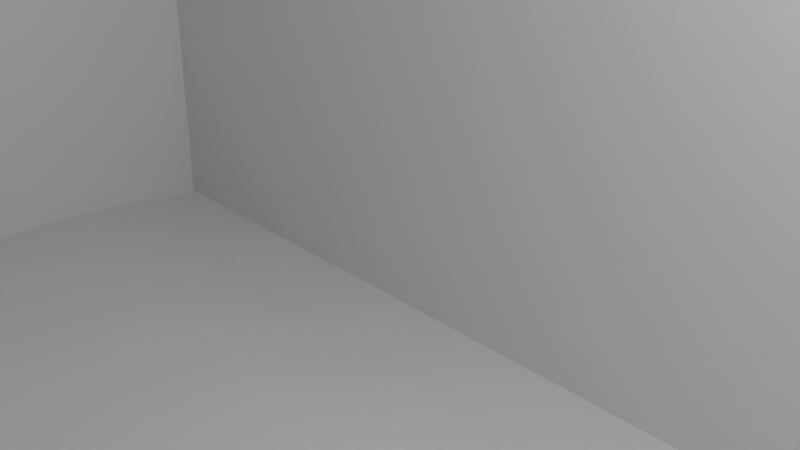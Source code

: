 # Source: Pagoda_Model_Blender.blend  (saved by Blender 4.0.36; exported with 4.5.12 LTS)
import bpy
from mathutils import Matrix  # noqa: F401  (used for matrix-valued properties, if any)

bpy.ops.wm.read_factory_settings(use_empty=True)
scene = bpy.context.scene
scene.name = 'Scene'

# ---- collections
col_collection = bpy.data.collections.new('Collection'); scene.collection.children.link(col_collection)

# ---- materials (node trees are filled in below, after node groups)
mat_material = bpy.data.materials.new('Material')
mat_material.alpha_threshold = 0.0
mat_material.use_transparent_shadow = False
mat_material.diffuse_color = (0.8, 0.8, 0.8, 0.4)
mat_material.roughness = 0.5
mat_material.line_color = (0.0, 0.0, 0.0, 1.0)

# ---- material node trees
mat_material.use_nodes = True; mat_material.node_tree.nodes.clear()
_N = mat_material.node_tree.nodes; _L = mat_material.node_tree.links
n0 = _N.new('ShaderNodeOutputMaterial'); n0.name = 'Material Output'; n0.location = (300, 300)
n1 = _N.new('ShaderNodeBsdfPrincipled'); n1.name = 'Principled BSDF'; n1.location = (10, 300)
n1.inputs[3].default_value = 1.45
_L.new(n1.outputs[0], n0.inputs[0])
n0.is_active_output = True

# ---- world
world_world = bpy.data.worlds.new('World'); scene.world = world_world
world_world.use_nodes = True; world_world.node_tree.nodes.clear()
_N = world_world.node_tree.nodes; _L = world_world.node_tree.links
n0 = _N.new('ShaderNodeOutputWorld'); n0.name = 'World Output'; n0.location = (300, 300)
n1 = _N.new('ShaderNodeBackground'); n1.name = 'Background'; n1.location = (10, 300)
n1.inputs[0].default_value = (0.05088, 0.05088, 0.05088, 1.0)
_L.new(n1.outputs[0], n0.inputs[0])
n0.is_active_output = True
world_world.color = (0.05088, 0.05088, 0.05088)
world_world.use_sun_shadow = False
world_world.sun_shadow_jitter_overblur = 0.0

# ---- cameras
cam_camera = bpy.data.cameras.new('Camera')
cam_camera.clip_end = 100.0
cam_camera.ortho_scale = 7.314

# ---- lights
light_light = bpy.data.lights.new('Light', 'POINT')
light_light.transmission_factor = 0.0
light_light.use_soft_falloff = False
light_light.energy = 1000.0
light_light.shadow_soft_size = 0.1
light_light.shadow_maximum_resolution = 0.006
light_light.use_absolute_resolution = True

# ---- meshes
me_cube = bpy.data.meshes.new('Cube')
me_cube.from_pydata([(2.509, 3.637, -1.523), (2.509, 3.637, -1.987), (2.509, -1.0, -1.523), (2.509, -1.0, -1.987), (-1.511, 3.637, -1.523), (-1.511, 3.637, -1.987), (-1.511, -1.0, -1.523), (-1.511, -1.0, -1.987)], [], [(0, 4, 6, 2), (3, 2, 6, 7), (7, 6, 4, 5), (5, 1, 3, 7), (1, 0, 2, 3), (5, 4, 0, 1)])
_uv = me_cube.uv_layers.new(name='UVMap')
_uv.uv.foreach_set('vector', [0.625, 0.5, 0.875, 0.5, 0.875, 0.75, 0.625, 0.75, 0.375, 0.75, 0.625, 0.75, 0.625, 1.0, 0.375, 1.0, 0.375, 0.0, 0.625, 0.0, 0.625, 0.25, 0.375, 0.25, 0.125, 0.5, 0.375, 0.5, 0.375, 0.75, 0.125, 0.75, 0.375, 0.5, 0.625, 0.5, 0.625, 0.75, 0.375, 0.75, 0.375, 0.25, 0.625, 0.25, 0.625, 0.5, 0.375, 0.5])
me_cube.materials.append(mat_material)
me_cube.use_mirror_vertex_groups = False
me_cube.update()
me_cube_001 = bpy.data.meshes.new('Cube.001')
me_cube_001.from_pydata([(10.62, -8.563, -1.529), (10.62, -8.563, -1.311), (10.62, -0.8281, -1.529), (10.62, -0.8281, -1.311), (4.24, -8.563, -1.529), (4.24, -8.563, -1.311), (4.24, -0.8281, -1.529), (4.24, -0.8281, -1.311)], [], [(0, 2, 3, 1), (2, 6, 7, 3), (6, 4, 5, 7), (4, 0, 1, 5), (2, 0, 4, 6), (7, 5, 1, 3)])
_uv = me_cube_001.uv_layers.new(name='UVMap')
_uv.uv.foreach_set('vector', [0.375, 0.0, 0.375, 0.25, 0.625, 0.25, 0.625, 0.0, 0.375, 0.25, 0.375, 0.5, 0.625, 0.5, 0.625, 0.25, 0.375, 0.5, 0.375, 0.75, 0.625, 0.75, 0.625, 0.5, 0.375, 0.75, 0.375, 1.0, 0.625, 1.0, 0.625, 0.75, 0.125, 0.5, 0.125, 0.75, 0.375, 0.75, 0.375, 0.5, 0.625, 0.5, 0.625, 0.75, 0.875, 0.75, 0.875, 0.5])
me_cube_001.materials.append(mat_material)
me_cube_001.use_mirror_vertex_groups = False
me_cube_001.update()
me_cube_004 = bpy.data.meshes.new('Cube.004')
me_cube_004.from_pydata([(-4.343, -10.77, -7.087), (-4.093, -10.77, 18.13), (-4.343, 10.77, -7.087), (-4.093, 10.77, 18.13), (4.343, -10.77, -7.087), (4.343, 10.77, -7.087)], [], [(0, 1, 3, 2), (2, 3, 5), (5, 3, 1, 4), (4, 1, 0), (2, 5, 4, 0)])
_uv = me_cube_004.uv_layers.new(name='UVMap')
_uv.uv.foreach_set('vector', [0.375, 0.0, 0.625, 0.0, 0.625, 0.25, 0.375, 0.25, 0.375, 0.25, 0.625, 0.5, 0.375, 0.5, 0.375, 0.5, 0.625, 0.5, 0.625, 0.75, 0.375, 0.75, 0.375, 0.75, 0.625, 1.0, 0.375, 1.0, 0.125, 0.5, 0.375, 0.5, 0.375, 0.75, 0.125, 0.75])
me_cube_004.update()
me_grid = bpy.data.meshes.new('Grid')
me_grid.from_pydata([(-1.0, -1.0, 0.0), (-0.8, -1.0, 0.0), (-0.6, -1.0, 0.0), (-0.4, -1.0, 0.0), (-0.2, -1.0, 0.0), (0.0, -1.0, 0.0), (0.2, -1.0, 0.0), (0.4, -1.0, 0.0), (0.6, -1.0, 0.0), (0.8, -1.0, 0.0), (1.0, -1.0, 0.0), (-1.0, -0.8, 0.0), (-0.8, -0.8, 0.0), (-0.6, -0.8, 0.0), (-0.4, -0.8, 0.0), (-0.2, -0.8, 0.0), (0.0, -0.8, 0.0), (0.2, -0.8, 0.0), (0.4, -0.8, 0.0), (0.6, -0.8, 0.0), (0.8, -0.8, 0.0), (1.0, -0.8, 0.0), (-1.0, -0.6, 0.0), (-0.8, -0.6, 0.0), (-0.6, -0.6, 0.0), (-0.4, -0.6, 0.0), (-0.2, -0.6, 0.0), (0.0, -0.6, 0.0), (0.2, -0.6, 0.0), (0.4, -0.6, 0.0), (0.6, -0.6, 0.0), (0.8, -0.6, 0.0), (1.0, -0.6, 0.0), (-1.0, -0.4, 0.0), (-0.8, -0.4, 0.0), (-0.6, -0.4, 0.0), (-0.4, -0.4, 0.0), (-0.2, -0.4, 0.0), (0.0, -0.4, 0.0), (0.2, -0.4, 0.0), (0.4, -0.4, 0.0), (0.6, -0.4, 0.0), (0.8, -0.4, 0.0), (1.0, -0.4, 0.0), (-1.0, -0.2, 0.0), (-0.8, -0.2, 0.0), (-0.6, -0.2, 0.0), (-0.4, -0.2, 0.0), (-0.2, -0.2, 0.0), (0.0, -0.2, 0.0), (0.2, -0.2, 0.0), (0.4, -0.2, 0.0), (0.6, -0.2, 0.0), (0.8, -0.2, 0.0), (1.0, -0.2, 0.0), (-1.0, 0.0, 0.0), (-0.8, 0.0, 0.0), (-0.6, 0.0, 0.0), (-0.4, 0.0, 0.0), (-0.2, 0.0, 0.0), (0.0, 0.0, 0.0), (0.2, 0.0, 0.0), (0.4, 0.0, 0.0), (0.6, 0.0, 0.0), (0.8, 0.0, 0.0), (1.0, 0.0, 0.0), (-1.0, 0.2, 0.0), (-0.8, 0.2, 0.0), (-0.6, 0.2, 0.0), (-0.4, 0.2, 0.0), (-0.2, 0.2, 0.0), (0.0, 0.2, 0.0), (0.2, 0.2, 0.0), (0.4, 0.2, 0.0), (0.6, 0.2, 0.0), (0.8, 0.2, 0.0), (1.0, 0.2, 0.0), (-1.0, 0.4, 0.0), (-0.8, 0.4, 0.0), (-0.6, 0.4, 0.0), (-0.4, 0.4, 0.0), (-0.2, 0.4, 0.0), (0.0, 0.4, 0.0), (0.2, 0.4, 0.0), (0.4, 0.4, 0.0), (0.6, 0.4, 0.0), (0.8, 0.4, 0.0), (1.0, 0.4, 0.0), (-1.0, 0.6, 0.0), (-0.8, 0.6, 0.0), (-0.6, 0.6, 0.0), (-0.4, 0.6, 0.0), (-0.2, 0.6, 0.0), (0.0, 0.6, 0.0), (0.2, 0.6, 0.0), (0.4, 0.6, 0.0), (0.6, 0.6, 0.0), (0.8, 0.6, 0.0), (1.0, 0.6, 0.0), (-1.0, 0.8, 0.0), (-0.8, 0.8, 0.0), (-0.6, 0.8, 0.0), (-0.4, 0.8, 0.0), (-0.2, 0.8, 0.0), (0.0, 0.8, 0.0), (0.2, 0.8, 0.0), (0.4, 0.8, 0.0), (0.6, 0.8, 0.0), (0.8, 0.8, 0.0), (1.0, 0.8, 0.0), (-1.0, 1.0, 0.0), (-0.8, 1.0, 0.0), (-0.6, 1.0, 0.0), (-0.4, 1.0, 0.0), (-0.2, 1.0, 0.0), (0.0, 1.0, 0.0), (0.2, 1.0, 0.0), (0.4, 1.0, 0.0), (0.6, 1.0, 0.0), (0.8, 1.0, 0.0), (1.0, 1.0, 0.0)], [], [(0, 1, 12, 11), (1, 2, 13, 12), (2, 3, 14, 13), (3, 4, 15, 14), (4, 5, 16, 15), (5, 6, 17, 16), (6, 7, 18, 17), (7, 8, 19, 18), (8, 9, 20, 19), (9, 10, 21, 20), (11, 12, 23, 22), (12, 13, 24, 23), (13, 14, 25, 24), (14, 15, 26, 25), (15, 16, 27, 26), (16, 17, 28, 27), (17, 18, 29, 28), (18, 19, 30, 29), (19, 20, 31, 30), (20, 21, 32, 31), (22, 23, 34, 33), (23, 24, 35, 34), (24, 25, 36, 35), (25, 26, 37, 36), (26, 27, 38, 37), (27, 28, 39, 38), (28, 29, 40, 39), (29, 30, 41, 40), (30, 31, 42, 41), (31, 32, 43, 42), (33, 34, 45, 44), (34, 35, 46, 45), (35, 36, 47, 46), (36, 37, 48, 47), (37, 38, 49, 48), (38, 39, 50, 49), (39, 40, 51, 50), (40, 41, 52, 51), (41, 42, 53, 52), (42, 43, 54, 53), (44, 45, 56, 55), (45, 46, 57, 56), (46, 47, 58, 57), (47, 48, 59, 58), (48, 49, 60, 59), (49, 50, 61, 60), (50, 51, 62, 61), (51, 52, 63, 62), (52, 53, 64, 63), (53, 54, 65, 64), (55, 56, 67, 66), (56, 57, 68, 67), (57, 58, 69, 68), (58, 59, 70, 69), (59, 60, 71, 70), (60, 61, 72, 71), (61, 62, 73, 72), (62, 63, 74, 73), (63, 64, 75, 74), (64, 65, 76, 75), (66, 67, 78, 77), (67, 68, 79, 78), (68, 69, 80, 79), (69, 70, 81, 80), (70, 71, 82, 81), (71, 72, 83, 82), (72, 73, 84, 83), (73, 74, 85, 84), (74, 75, 86, 85), (75, 76, 87, 86), (77, 78, 89, 88), (78, 79, 90, 89), (79, 80, 91, 90), (80, 81, 92, 91), (81, 82, 93, 92), (82, 83, 94, 93), (83, 84, 95, 94), (84, 85, 96, 95), (85, 86, 97, 96), (86, 87, 98, 97), (88, 89, 100, 99), (89, 90, 101, 100), (90, 91, 102, 101), (91, 92, 103, 102), (92, 93, 104, 103), (93, 94, 105, 104), (94, 95, 106, 105), (95, 96, 107, 106), (96, 97, 108, 107), (97, 98, 109, 108), (99, 100, 111, 110), (100, 101, 112, 111), (101, 102, 113, 112), (102, 103, 114, 113), (103, 104, 115, 114), (104, 105, 116, 115), (105, 106, 117, 116), (106, 107, 118, 117), (107, 108, 119, 118), (108, 109, 120, 119)])
_uv = me_grid.uv_layers.new(name='UVMap')
_uv.uv.foreach_set('vector', [0.0, 0.0, 0.1, 0.0, 0.1, 0.1, 0.0, 0.1, 0.1, 0.0, 0.2, 0.0, 0.2, 0.1, 0.1, 0.1, 0.2, 0.0, 0.3, 0.0, 0.3, 0.1, 0.2, 0.1, 0.3, 0.0, 0.4, 0.0, 0.4, 0.1, 0.3, 0.1, 0.4, 0.0, 0.5, 0.0, 0.5, 0.1, 0.4, 0.1, 0.5, 0.0, 0.6, 0.0, 0.6, 0.1, 0.5, 0.1, 0.6, 0.0, 0.7, 0.0, 0.7, 0.1, 0.6, 0.1, 0.7, 0.0, 0.8, 0.0, 0.8, 0.1, 0.7, 0.1, 0.8, 0.0, 0.9, 0.0, 0.9, 0.1, 0.8, 0.1, 0.9, 0.0, 1.0, 0.0, 1.0, 0.1, 0.9, 0.1, 0.0, 0.1, 0.1, 0.1, 0.1, 0.2, 0.0, 0.2, 0.1, 0.1, 0.2, 0.1, 0.2, 0.2, 0.1, 0.2, 0.2, 0.1, 0.3, 0.1, 0.3, 0.2, 0.2, 0.2, 0.3, 0.1, 0.4, 0.1, 0.4, 0.2, 0.3, 0.2, 0.4, 0.1, 0.5, 0.1, 0.5, 0.2, 0.4, 0.2, 0.5, 0.1, 0.6, 0.1, 0.6, 0.2, 0.5, 0.2, 0.6, 0.1, 0.7, 0.1, 0.7, 0.2, 0.6, 0.2, 0.7, 0.1, 0.8, 0.1, 0.8, 0.2, 0.7, 0.2, 0.8, 0.1, 0.9, 0.1, 0.9, 0.2, 0.8, 0.2, 0.9, 0.1, 1.0, 0.1, 1.0, 0.2, 0.9, 0.2, 0.0, 0.2, 0.1, 0.2, 0.1, 0.3, 0.0, 0.3, 0.1, 0.2, 0.2, 0.2, 0.2, 0.3, 0.1, 0.3, 0.2, 0.2, 0.3, 0.2, 0.3, 0.3, 0.2, 0.3, 0.3, 0.2, 0.4, 0.2, 0.4, 0.3, 0.3, 0.3, 0.4, 0.2, 0.5, 0.2, 0.5, 0.3, 0.4, 0.3, 0.5, 0.2, 0.6, 0.2, 0.6, 0.3, 0.5, 0.3, 0.6, 0.2, 0.7, 0.2, 0.7, 0.3, 0.6, 0.3, 0.7, 0.2, 0.8, 0.2, 0.8, 0.3, 0.7, 0.3, 0.8, 0.2, 0.9, 0.2, 0.9, 0.3, 0.8, 0.3, 0.9, 0.2, 1.0, 0.2, 1.0, 0.3, 0.9, 0.3, 0.0, 0.3, 0.1, 0.3, 0.1, 0.4, 0.0, 0.4, 0.1, 0.3, 0.2, 0.3, 0.2, 0.4, 0.1, 0.4, 0.2, 0.3, 0.3, 0.3, 0.3, 0.4, 0.2, 0.4, 0.3, 0.3, 0.4, 0.3, 0.4, 0.4, 0.3, 0.4, 0.4, 0.3, 0.5, 0.3, 0.5, 0.4, 0.4, 0.4, 0.5, 0.3, 0.6, 0.3, 0.6, 0.4, 0.5, 0.4, 0.6, 0.3, 0.7, 0.3, 0.7, 0.4, 0.6, 0.4, 0.7, 0.3, 0.8, 0.3, 0.8, 0.4, 0.7, 0.4, 0.8, 0.3, 0.9, 0.3, 0.9, 0.4, 0.8, 0.4, 0.9, 0.3, 1.0, 0.3, 1.0, 0.4, 0.9, 0.4, 0.0, 0.4, 0.1, 0.4, 0.1, 0.5, 0.0, 0.5, 0.1, 0.4, 0.2, 0.4, 0.2, 0.5, 0.1, 0.5, 0.2, 0.4, 0.3, 0.4, 0.3, 0.5, 0.2, 0.5, 0.3, 0.4, 0.4, 0.4, 0.4, 0.5, 0.3, 0.5, 0.4, 0.4, 0.5, 0.4, 0.5, 0.5, 0.4, 0.5, 0.5, 0.4, 0.6, 0.4, 0.6, 0.5, 0.5, 0.5, 0.6, 0.4, 0.7, 0.4, 0.7, 0.5, 0.6, 0.5, 0.7, 0.4, 0.8, 0.4, 0.8, 0.5, 0.7, 0.5, 0.8, 0.4, 0.9, 0.4, 0.9, 0.5, 0.8, 0.5, 0.9, 0.4, 1.0, 0.4, 1.0, 0.5, 0.9, 0.5, 0.0, 0.5, 0.1, 0.5, 0.1, 0.6, 0.0, 0.6, 0.1, 0.5, 0.2, 0.5, 0.2, 0.6, 0.1, 0.6, 0.2, 0.5, 0.3, 0.5, 0.3, 0.6, 0.2, 0.6, 0.3, 0.5, 0.4, 0.5, 0.4, 0.6, 0.3, 0.6, 0.4, 0.5, 0.5, 0.5, 0.5, 0.6, 0.4, 0.6, 0.5, 0.5, 0.6, 0.5, 0.6, 0.6, 0.5, 0.6, 0.6, 0.5, 0.7, 0.5, 0.7, 0.6, 0.6, 0.6, 0.7, 0.5, 0.8, 0.5, 0.8, 0.6, 0.7, 0.6, 0.8, 0.5, 0.9, 0.5, 0.9, 0.6, 0.8, 0.6, 0.9, 0.5, 1.0, 0.5, 1.0, 0.6, 0.9, 0.6, 0.0, 0.6, 0.1, 0.6, 0.1, 0.7, 0.0, 0.7, 0.1, 0.6, 0.2, 0.6, 0.2, 0.7, 0.1, 0.7, 0.2, 0.6, 0.3, 0.6, 0.3, 0.7, 0.2, 0.7, 0.3, 0.6, 0.4, 0.6, 0.4, 0.7, 0.3, 0.7, 0.4, 0.6, 0.5, 0.6, 0.5, 0.7, 0.4, 0.7, 0.5, 0.6, 0.6, 0.6, 0.6, 0.7, 0.5, 0.7, 0.6, 0.6, 0.7, 0.6, 0.7, 0.7, 0.6, 0.7, 0.7, 0.6, 0.8, 0.6, 0.8, 0.7, 0.7, 0.7, 0.8, 0.6, 0.9, 0.6, 0.9, 0.7, 0.8, 0.7, 0.9, 0.6, 1.0, 0.6, 1.0, 0.7, 0.9, 0.7, 0.0, 0.7, 0.1, 0.7, 0.1, 0.8, 0.0, 0.8, 0.1, 0.7, 0.2, 0.7, 0.2, 0.8, 0.1, 0.8, 0.2, 0.7, 0.3, 0.7, 0.3, 0.8, 0.2, 0.8, 0.3, 0.7, 0.4, 0.7, 0.4, 0.8, 0.3, 0.8, 0.4, 0.7, 0.5, 0.7, 0.5, 0.8, 0.4, 0.8, 0.5, 0.7, 0.6, 0.7, 0.6, 0.8, 0.5, 0.8, 0.6, 0.7, 0.7, 0.7, 0.7, 0.8, 0.6, 0.8, 0.7, 0.7, 0.8, 0.7, 0.8, 0.8, 0.7, 0.8, 0.8, 0.7, 0.9, 0.7, 0.9, 0.8, 0.8, 0.8, 0.9, 0.7, 1.0, 0.7, 1.0, 0.8, 0.9, 0.8, 0.0, 0.8, 0.1, 0.8, 0.1, 0.9, 0.0, 0.9, 0.1, 0.8, 0.2, 0.8, 0.2, 0.9, 0.1, 0.9, 0.2, 0.8, 0.3, 0.8, 0.3, 0.9, 0.2, 0.9, 0.3, 0.8, 0.4, 0.8, 0.4, 0.9, 0.3, 0.9, 0.4, 0.8, 0.5, 0.8, 0.5, 0.9, 0.4, 0.9, 0.5, 0.8, 0.6, 0.8, 0.6, 0.9, 0.5, 0.9, 0.6, 0.8, 0.7, 0.8, 0.7, 0.9, 0.6, 0.9, 0.7, 0.8, 0.8, 0.8, 0.8, 0.9, 0.7, 0.9, 0.8, 0.8, 0.9, 0.8, 0.9, 0.9, 0.8, 0.9, 0.9, 0.8, 1.0, 0.8, 1.0, 0.9, 0.9, 0.9, 0.0, 0.9, 0.1, 0.9, 0.1, 1.0, 0.0, 1.0, 0.1, 0.9, 0.2, 0.9, 0.2, 1.0, 0.1, 1.0, 0.2, 0.9, 0.3, 0.9, 0.3, 1.0, 0.2, 1.0, 0.3, 0.9, 0.4, 0.9, 0.4, 1.0, 0.3, 1.0, 0.4, 0.9, 0.5, 0.9, 0.5, 1.0, 0.4, 1.0, 0.5, 0.9, 0.6, 0.9, 0.6, 1.0, 0.5, 1.0, 0.6, 0.9, 0.7, 0.9, 0.7, 1.0, 0.6, 1.0, 0.7, 0.9, 0.8, 0.9, 0.8, 1.0, 0.7, 1.0, 0.8, 0.9, 0.9, 0.9, 0.9, 1.0, 0.8, 1.0, 0.9, 0.9, 1.0, 0.9, 1.0, 1.0, 0.9, 1.0])
me_grid.update()
me_cube_006 = bpy.data.meshes.new('Cube.006')
me_cube_006.from_pydata([(20.84, 15.92, -19.31), (9.63, 9.757, -8.426), (20.47, -3.452, 25.83), (9.447, 0.3619, 13.47), (-20.54, 4.278, -24.65), (-10.1, 4.205, -10.97), (-20.92, -15.07, 20.5), (-10.29, -5.19, 10.92), (20.83, 15.96, -19.29), (20.46, -3.417, 25.85), (-20.55, 4.313, -24.64), (20.83, 15.96, -19.29), (20.46, -3.417, 25.85), (-20.55, 4.313, -24.64), (20.36, 17.35, -18.7), (19.99, -2.019, 26.44), (-21.39, -13.66, 21.1), (-21.02, 5.711, -24.04), (0.225, -11.07, 22.39), (0.611, 8.272, -22.76), (0.599, 8.307, -22.75), (0.599, 8.307, -22.75), (-0.2462, -9.673, 22.99), (0.1289, 9.705, -22.15), (-0.42, -2.414, 12.19), (-0.2372, 6.981, -9.699), (10.3, -8.074, 23.76), (10.67, 11.32, -21.37), (10.67, 11.32, -21.37), (10.2, 12.71, -20.77), (4.696, 8.369, -9.063), (10.3, -8.056, 23.77), (10.69, 11.28, -21.39), (9.829, -6.664, 24.36), (4.513, -1.026, 12.83), (-9.957, -13.76, 21.15), (-9.571, 5.582, -24.0), (-10.43, -12.36, 21.75), (-5.353, -3.802, 11.56), (-9.583, 5.617, -23.99), (-9.583, 5.617, -23.99), (-10.05, 7.015, -23.39), (-5.171, 5.593, -10.34), (15.35, -6.587, 24.44), (15.71, 12.82, -20.68), (15.71, 12.82, -20.68), (15.24, 14.22, -20.09), (7.163, 9.063, -8.744), (15.33, -6.551, 24.46), (15.72, 12.79, -20.7), (15.33, -6.551, 24.46), (14.87, -5.159, 25.05), (6.98, -0.3321, 13.15), (-15.05, -15.11, 20.53), (-14.66, 4.237, -24.62), (-15.52, -13.71, 21.13), (-7.82, -4.496, 11.24), (-14.67, 4.272, -24.61), (-14.67, 4.272, -24.61), (-15.14, 5.67, -24.01), (-7.637, 4.899, -10.65), (21.49, 3.759, 2.206), (21.24, 4.512, 2.527), (-20.13, -7.166, -2.83), (-20.15, -7.13, -2.815), (-20.15, -7.13, -2.815), (20.77, 5.909, 3.123), (-20.62, -5.733, -2.219), (9.538, 5.06, 2.521), (-10.2, -0.4923, -0.02635), (-0.3286, 2.284, 1.247), (0.6636, -2.131, -0.4959), (10.74, 0.878, 0.8796), (4.605, 3.672, 1.884), (-5.262, 0.8957, 0.6105), (-9.519, -4.821, -1.735), (15.78, 2.382, 1.567), (7.071, 4.366, 2.203), (-7.729, 0.2017, 0.2921), (-14.61, -6.166, -2.355), (21.14, -0.3312, 13.81), (-20.23, -12.01, 8.455), (20.67, 1.066, 14.41), (9.492, 2.711, 7.994), (21.39, -1.084, 13.49), (-20.24, -11.97, 8.47), (-20.24, -11.97, 8.47), (-20.71, -10.58, 9.066), (-10.24, -2.841, 5.447), (-0.3743, -0.06518, 6.721), (0.5693, -6.974, 10.79), (10.64, -3.965, 12.17), (4.559, 1.323, 7.357), (-5.308, -1.453, 6.084), (-9.613, -9.664, 9.55), (15.68, -2.461, 12.85), (7.026, 2.017, 7.676), (-7.774, -2.147, 5.765), (-14.7, -11.01, 8.93), (21.58, 8.602, -9.08), (-20.05, -2.287, -14.1), (-20.05, -2.287, -14.1), (-20.52, -0.8896, -13.5), (-10.15, 1.857, -5.5), (-0.2829, 4.632, -4.226), (0.7578, 2.712, -11.78), (10.83, 5.721, -10.41), (4.651, 6.02, -3.589), (-5.216, 3.244, -4.863), (-9.424, 0.0219, -13.02), (15.87, 7.226, -9.718), (7.117, 6.714, -3.271), (-7.683, 2.551, -5.181), (-14.52, -1.323, -13.64), (21.33, 9.355, -8.759), (-20.04, -2.323, -14.12), (20.86, 10.75, -8.163), (9.584, 7.408, -2.952), (21.33, 11.9, -14.35), (-20.3, 1.013, -19.37), (-20.3, 1.013, -19.37), (-20.77, 2.411, -18.77), (-10.13, 3.031, -8.236), (-0.26, 5.807, -6.963), (0.8049, 5.133, -17.42), (10.88, 8.143, -16.05), (4.673, 7.195, -6.326), (-5.193, 4.419, -7.6), (-9.377, 2.443, -18.66), (15.92, 9.647, -15.36), (7.14, 7.889, -6.007), (-7.66, 3.725, -7.918), (-14.47, 1.098, -19.28), (21.08, 12.66, -14.03), (-20.29, 0.9774, -19.38), (20.61, 14.05, -13.43), (9.607, 8.583, -5.689), (20.8, -1.874, 19.83), (-20.57, -13.55, 14.47), (20.33, -0.4763, 20.43), (9.47, 1.536, 10.73), (21.05, -2.626, 19.51), (-20.58, -13.52, 14.49), (-20.58, -13.52, 14.49), (-21.05, -12.12, 15.08), (-10.26, -4.016, 8.184), (-0.3971, -1.24, 9.457), (0.5222, -9.396, 16.43), (10.6, -6.387, 17.81), (4.536, 0.1484, 10.09), (-5.331, -2.628, 8.82), (-9.66, -12.09, 15.19), (15.63, -4.882, 18.5), (7.003, 0.8423, 10.41), (-7.797, -3.322, 8.502), (-14.75, -13.43, 14.57), (17.91, -5.02, 25.14), (18.27, 14.39, -19.99), (18.27, 14.39, -19.99), (17.8, 15.79, -19.39), (8.396, 9.41, -8.585), (17.9, -4.984, 25.15), (18.28, 14.35, -20.0), (17.9, -4.984, 25.15), (17.43, -3.592, 25.75), (8.213, 0.01492, 13.31), (18.63, 3.071, 1.887), (8.305, 4.713, 2.362), (8.259, 2.364, 7.835), (18.54, -1.772, 13.17), (18.73, 7.914, -9.399), (8.351, 7.061, -3.112), (18.63, 10.77, -14.85), (8.373, 8.236, -5.848), (18.34, -3.754, 19.0), (8.236, 1.189, 10.57), (-17.98, -15.09, 20.52), (-17.6, 4.257, -24.64), (-18.46, -13.69, 21.11), (-9.053, -4.843, 11.08), (-17.61, 4.293, -24.62), (-17.61, 4.293, -24.62), (-18.08, 5.69, -24.03), (-8.871, 4.552, -10.81), (-8.962, -0.1453, 0.1329), (-17.25, -7.024, -2.745), (-17.35, -11.87, 8.54), (-9.008, -2.494, 5.606), (-8.916, 2.204, -5.34), (-17.16, -2.181, -14.03), (-8.893, 3.378, -8.077), (-17.26, 0.6795, -19.49), (-9.031, -3.669, 8.343), (-17.54, -13.85, 14.37)], [], [(141, 137, 9, 2), (134, 119, 10, 4), (162, 157, 8, 0), (191, 134, 4, 177), (173, 136, 1, 160), (66, 62, 114, 116), (120, 13, 10, 119), (158, 11, 8, 157), (178, 16, 6, 176), (121, 17, 13, 120), (159, 14, 11, 158), (140, 3, 15, 139), (179, 7, 16, 178), (122, 5, 17, 121), (160, 1, 14, 159), (42, 25, 23, 41), (34, 24, 22, 33), (41, 23, 21, 40), (33, 22, 18, 26), (40, 21, 20, 39), (127, 123, 25, 42), (125, 124, 19, 32), (36, 39, 20, 19), (26, 31, 18), (43, 48, 31, 26), (129, 125, 32, 49), (50, 26, 31, 48), (51, 33, 26, 50), (52, 34, 33, 51), (25, 30, 29, 23), (23, 29, 28, 21), (21, 28, 27, 20), (123, 126, 30, 25), (19, 20, 27, 32), (54, 57, 39, 36), (131, 127, 42, 60), (58, 40, 39, 57), (59, 41, 40, 58), (60, 42, 41, 59), (24, 38, 37, 22), (22, 37, 35, 18), (124, 128, 36, 19), (165, 52, 51, 164), (164, 51, 50, 163), (163, 50, 48, 161), (172, 129, 49, 162), (156, 161, 48, 43), (30, 47, 46, 29), (29, 46, 45, 28), (28, 45, 44, 27), (126, 130, 47, 30), (32, 27, 44, 49), (183, 60, 59, 182), (182, 59, 58, 181), (181, 58, 57, 180), (190, 131, 60, 183), (177, 180, 57, 54), (38, 56, 55, 37), (37, 55, 53, 35), (128, 132, 54, 36), (94, 98, 79, 75), (187, 97, 78, 184), (92, 96, 77, 73), (169, 95, 76, 166), (90, 94, 75, 71), (97, 93, 74, 78), (89, 92, 73, 70), (95, 91, 72, 76), (91, 90, 71, 72), (93, 89, 70, 74), (88, 69, 67, 87), (117, 68, 66, 116), (87, 67, 65, 86), (82, 80, 62, 66), (86, 65, 64, 85), (168, 83, 68, 167), (186, 81, 63, 185), (81, 85, 64, 63), (99, 114, 62, 61), (138, 142, 85, 81), (193, 138, 81, 186), (175, 140, 83, 168), (143, 86, 85, 142), (144, 87, 86, 143), (145, 88, 87, 144), (150, 146, 89, 93), (148, 147, 90, 91), (152, 148, 91, 95), (146, 149, 92, 89), (154, 150, 93, 97), (147, 151, 94, 90), (174, 152, 95, 169), (149, 153, 96, 92), (192, 154, 97, 187), (151, 155, 98, 94), (68, 83, 82, 66), (135, 116, 114, 133), (61, 62, 80, 84), (118, 133, 114, 99), (135, 133, 8, 11, 14), (136, 117, 116, 135), (75, 79, 113, 109), (184, 78, 112, 188), (73, 77, 111, 107), (166, 76, 110, 170), (71, 75, 109, 105), (78, 74, 108, 112), (70, 73, 107, 104), (76, 72, 106, 110), (72, 71, 105, 106), (74, 70, 104, 108), (69, 103, 102, 67), (67, 102, 101, 65), (65, 101, 100, 64), (167, 68, 117, 171), (185, 63, 115, 189), (63, 64, 100, 115), (1, 136, 135, 14), (139, 137, 80, 82), (0, 8, 133, 118), (109, 113, 132, 128), (188, 112, 131, 190), (107, 111, 130, 126), (170, 110, 129, 172), (105, 109, 128, 124), (112, 108, 127, 131), (104, 107, 126, 123), (110, 106, 125, 129), (106, 105, 124, 125), (108, 104, 123, 127), (103, 122, 121, 102), (102, 121, 120, 101), (101, 120, 119, 100), (171, 117, 136, 173), (189, 115, 134, 191), (115, 100, 119, 134), (35, 53, 155, 151), (179, 56, 154, 192), (34, 52, 153, 149), (156, 43, 152, 174), (18, 35, 151, 147), (56, 38, 150, 154), (24, 34, 149, 146), (43, 26, 148, 152), (26, 18, 147, 148), (38, 24, 146, 150), (7, 145, 144, 16), (16, 144, 143, 6), (6, 143, 142), (165, 3, 140, 175), (176, 6, 138, 193), (6, 142, 138), (83, 140, 139, 82), (84, 80, 137, 141), (52, 165, 175, 153), (2, 156, 174, 141), (111, 171, 173, 130), (99, 170, 172, 118), (77, 167, 171, 111), (61, 166, 170, 99), (141, 174, 169, 84), (153, 175, 168, 96), (96, 168, 167, 77), (84, 169, 166, 61), (2, 9, 161, 156), (118, 172, 162, 0), (12, 163, 161, 9), (15, 164, 163, 12), (3, 165, 164, 15), (47, 160, 159, 46), (46, 159, 158, 45), (45, 158, 157, 44), (130, 173, 160, 47), (49, 44, 157, 162), (53, 176, 193, 155), (7, 179, 192, 145), (113, 189, 191, 132), (103, 188, 190, 122), (79, 185, 189, 113), (69, 184, 188, 103), (145, 192, 187, 88), (155, 193, 186, 98), (98, 186, 185, 79), (88, 187, 184, 69), (4, 10, 180, 177), (122, 190, 183, 5), (13, 181, 180, 10), (17, 182, 181, 13), (5, 183, 182, 17), (56, 179, 178, 55), (55, 178, 176, 53), (132, 191, 177, 54), (139, 15, 12, 9, 137)])
_k = {(0, 118): 1.0, (0, 8): 1.0, (2, 9): 1.0, (2, 156): 1.0, (6, 138): 1.0, (4, 10): 1.0, (4, 177): 1.0, (8, 11): 1.0, (9, 12): 1.0, (10, 13): 1.0, (15, 139): 1.0, (16, 178): 1.0, (17, 121): 1.0, (14, 159): 1.0, (11, 14): 1.0, (12, 15): 1.0, (13, 17): 1.0, (19, 32): 1.0, (22, 33): 1.0, (23, 41): 1.0, (18, 26): 1.0, (23, 29): 1.0, (32, 49): 1.0, (33, 51): 1.0, (19, 36): 1.0, (22, 37): 1.0, (18, 35): 1.0, (41, 59): 1.0, (26, 43): 1.0, (29, 46): 1.0, (49, 162): 1.0, (51, 164): 1.0, (36, 54): 1.0, (37, 55): 1.0, (59, 182): 1.0, (61, 84): 1.0, (63, 115): 1.0, (66, 116): 1.0, (67, 87): 1.0, (63, 81): 1.0, (66, 82): 1.0, (84, 141): 1.0, (87, 144): 1.0, (61, 99): 1.0, (67, 102): 1.0, (115, 134): 1.0, (116, 135): 1.0, (99, 118): 1.0, (102, 121): 1.0, (4, 134): 1.0, (14, 135): 1.0, (81, 138): 1.0, (82, 139): 1.0, (2, 141): 1.0, (16, 144): 1.0, (43, 156): 1.0, (46, 159): 1.0, (0, 162): 1.0, (15, 164): 1.0, (54, 177): 1.0, (55, 178): 1.0, (17, 182): 1.0, (6, 16): 1.0}
me_cube_006.attributes.new('crease_edge', 'FLOAT', 'EDGE').data.foreach_set('value', [_k.get((min(e.vertices), max(e.vertices)), 0.0) for e in me_cube_006.edges])
_uv = me_cube_006.uv_layers.new(name='UVMap')
_uv.uv.foreach_set('vector', [0.375, 0.2188, 0.625, 0.2187, 0.625, 0.25, 0.375, 0.25, 0.375, 0.7188, 0.625, 0.7188, 0.625, 0.75, 0.375, 0.75, 0.375, 0.9844, 0.625, 0.9844, 0.625, 1.0, 0.375, 1.0, 0.3594, 0.7188, 0.375, 0.7188, 0.375, 0.75, 0.3594, 0.75, 0.7948, 0.671, 0.8012, 0.671, 0.8012, 0.6863, 0.7948, 0.6863, 0.875, 0.625, 0.625, 0.125, 0.625, 0.0625, 0.875, 0.6875, 0.625, 0.7188, 0.625, 0.75, 0.625, 0.75, 0.625, 0.7188, 0.625, 0.9844, 0.625, 1.0, 0.625, 1.0, 0.625, 0.9844, 0.6406, 0.5, 0.625, 0.5, 0.625, 0.5, 0.6406, 0.5, 0.625, 0.7188, 0.625, 0.75, 0.625, 0.75, 0.625, 0.7188, 0.8594, 0.75, 0.875, 0.75, 0.875, 0.75, 0.8594, 0.75, 0.8012, 0.579, 0.8012, 0.5637, 0.875, 0.5, 0.875, 0.5312, 0.7052, 0.5637, 0.6988, 0.5637, 0.625, 0.5, 0.6406, 0.5, 0.6988, 0.671, 0.6988, 0.6863, 0.625, 0.75, 0.625, 0.7188, 0.7948, 0.6863, 0.8012, 0.6863, 0.875, 0.75, 0.8594, 0.75, 0.7244, 0.6863, 0.75, 0.6863, 0.75, 0.75, 0.6875, 0.75, 0.7756, 0.5637, 0.75, 0.5637, 0.75, 0.5, 0.8125, 0.5, 0.6875, 0.75, 0.75, 0.75, 0.75, 0.75, 0.6875, 0.75, 0.8125, 0.5, 0.75, 0.5, 0.75, 0.5, 0.8125, 0.5, 0.625, 0.8125, 0.625, 0.875, 0.625, 0.875, 0.625, 0.8125, 0.7244, 0.671, 0.75, 0.671, 0.75, 0.6863, 0.7244, 0.6863, 0.1875, 0.7188, 0.25, 0.7187, 0.25, 0.75, 0.1875, 0.75, 0.375, 0.8125, 0.625, 0.8125, 0.625, 0.875, 0.375, 0.875, 0.375, 0.3125, 0.625, 0.3125, 0.375, 0.375, 0.375, 0.2812, 0.625, 0.2812, 0.625, 0.3125, 0.375, 0.3125, 0.1562, 0.7187, 0.1875, 0.7188, 0.1875, 0.75, 0.1562, 0.75, 0.625, 0.2812, 0.625, 0.3125, 0.625, 0.3125, 0.625, 0.2812, 0.8437, 0.5, 0.8125, 0.5, 0.8125, 0.5, 0.8438, 0.5, 0.7884, 0.5637, 0.7756, 0.5637, 0.8125, 0.5, 0.8437, 0.5, 0.75, 0.6863, 0.7756, 0.6863, 0.8125, 0.75, 0.75, 0.75, 0.75, 0.75, 0.8125, 0.75, 0.8125, 0.75, 0.75, 0.75, 0.625, 0.875, 0.625, 0.9375, 0.625, 0.9375, 0.625, 0.875, 0.75, 0.671, 0.7756, 0.671, 0.7756, 0.6863, 0.75, 0.6863, 0.375, 0.875, 0.625, 0.875, 0.625, 0.9375, 0.375, 0.9375, 0.375, 0.7812, 0.625, 0.7812, 0.625, 0.8125, 0.375, 0.8125, 0.7116, 0.671, 0.7244, 0.671, 0.7244, 0.6863, 0.7116, 0.6863, 0.625, 0.7812, 0.625, 0.8125, 0.625, 0.8125, 0.625, 0.7812, 0.6562, 0.75, 0.6875, 0.75, 0.6875, 0.75, 0.6562, 0.75, 0.7116, 0.6863, 0.7244, 0.6863, 0.6875, 0.75, 0.6562, 0.75, 0.75, 0.5637, 0.7244, 0.5637, 0.6875, 0.5, 0.75, 0.5, 0.75, 0.5, 0.6875, 0.5, 0.6875, 0.5, 0.75, 0.5, 0.25, 0.7187, 0.3125, 0.7188, 0.3125, 0.75, 0.25, 0.75, 0.7948, 0.5637, 0.7884, 0.5637, 0.8437, 0.5, 0.8594, 0.5, 0.8594, 0.5, 0.8437, 0.5, 0.8437, 0.5, 0.8594, 0.5, 0.625, 0.2656, 0.625, 0.2812, 0.625, 0.2812, 0.625, 0.2656, 0.1406, 0.7187, 0.1562, 0.7187, 0.1562, 0.75, 0.1406, 0.75, 0.375, 0.2656, 0.625, 0.2656, 0.625, 0.2812, 0.375, 0.2812, 0.7756, 0.6863, 0.7884, 0.6863, 0.8438, 0.75, 0.8125, 0.75, 0.8125, 0.75, 0.8438, 0.75, 0.8438, 0.75, 0.8125, 0.75, 0.625, 0.9375, 0.625, 0.9688, 0.625, 0.9688, 0.625, 0.9375, 0.7756, 0.671, 0.7884, 0.671, 0.7884, 0.6863, 0.7756, 0.6863, 0.375, 0.9375, 0.625, 0.9375, 0.625, 0.9688, 0.375, 0.9688, 0.7052, 0.6863, 0.7116, 0.6863, 0.6562, 0.75, 0.6406, 0.75, 0.6406, 0.75, 0.6562, 0.75, 0.6562, 0.75, 0.6406, 0.75, 0.625, 0.7656, 0.625, 0.7812, 0.625, 0.7812, 0.625, 0.7656, 0.7052, 0.671, 0.7116, 0.671, 0.7116, 0.6863, 0.7052, 0.6863, 0.375, 0.7656, 0.625, 0.7656, 0.625, 0.7812, 0.375, 0.7812, 0.7244, 0.5637, 0.7116, 0.5637, 0.6562, 0.5, 0.6875, 0.5, 0.6875, 0.5, 0.6562, 0.5, 0.6562, 0.5, 0.6875, 0.5, 0.3125, 0.7188, 0.3437, 0.7187, 0.3438, 0.75, 0.3125, 0.75, 0.3125, 0.5625, 0.3438, 0.5625, 0.3438, 0.625, 0.3125, 0.625, 0.7052, 0.5944, 0.7116, 0.5944, 0.7116, 0.625, 0.7052, 0.625, 0.7756, 0.5944, 0.7884, 0.5944, 0.7884, 0.625, 0.7756, 0.625, 0.1406, 0.5625, 0.1562, 0.5625, 0.1562, 0.625, 0.1406, 0.625, 0.25, 0.5625, 0.3125, 0.5625, 0.3125, 0.625, 0.25, 0.625, 0.7116, 0.5944, 0.7244, 0.5944, 0.7244, 0.625, 0.7116, 0.625, 0.75, 0.5944, 0.7756, 0.5944, 0.7756, 0.625, 0.75, 0.625, 0.1562, 0.5625, 0.1875, 0.5625, 0.1875, 0.625, 0.1562, 0.625, 0.1875, 0.5625, 0.25, 0.5625, 0.25, 0.625, 0.1875, 0.625, 0.7244, 0.5944, 0.75, 0.5944, 0.75, 0.625, 0.7244, 0.625, 0.6988, 0.5944, 0.6988, 0.625, 0.625, 0.625, 0.625, 0.5625, 0.8012, 0.6556, 0.8012, 0.625, 0.875, 0.625, 0.875, 0.6875, 0.625, 0.5625, 0.625, 0.625, 0.625, 0.625, 0.625, 0.5625, 0.875, 0.5625, 0.625, 0.1875, 0.625, 0.125, 0.875, 0.625, 0.625, 0.5625, 0.625, 0.625, 0.625, 0.625, 0.625, 0.5625, 0.7948, 0.5944, 0.8012, 0.5944, 0.8012, 0.625, 0.7948, 0.625, 0.3594, 0.5625, 0.375, 0.5625, 0.375, 0.625, 0.3594, 0.625, 0.375, 0.5625, 0.625, 0.5625, 0.625, 0.625, 0.375, 0.625, 0.375, 0.0625, 0.625, 0.0625, 0.625, 0.125, 0.375, 0.125, 0.375, 0.5312, 0.625, 0.5312, 0.625, 0.5625, 0.375, 0.5625, 0.3594, 0.5312, 0.375, 0.5312, 0.375, 0.5625, 0.3594, 0.5625, 0.7948, 0.579, 0.8012, 0.579, 0.8012, 0.5944, 0.7948, 0.5944, 0.625, 0.5312, 0.625, 0.5625, 0.625, 0.5625, 0.625, 0.5312, 0.625, 0.5312, 0.625, 0.5625, 0.625, 0.5625, 0.625, 0.5312, 0.6988, 0.579, 0.6988, 0.5944, 0.625, 0.5625, 0.625, 0.5312, 0.7244, 0.579, 0.75, 0.579, 0.75, 0.5944, 0.7244, 0.5944, 0.1875, 0.5312, 0.25, 0.5312, 0.25, 0.5625, 0.1875, 0.5625, 0.1562, 0.5312, 0.1875, 0.5312, 0.1875, 0.5625, 0.1562, 0.5625, 0.75, 0.579, 0.7756, 0.579, 0.7756, 0.5944, 0.75, 0.5944, 0.7116, 0.579, 0.7244, 0.579, 0.7244, 0.5944, 0.7116, 0.5944, 0.25, 0.5312, 0.3125, 0.5312, 0.3125, 0.5625, 0.25, 0.5625, 0.1406, 0.5312, 0.1562, 0.5312, 0.1562, 0.5625, 0.1406, 0.5625, 0.7756, 0.579, 0.7884, 0.579, 0.7884, 0.5944, 0.7756, 0.5944, 0.7052, 0.579, 0.7116, 0.579, 0.7116, 0.5944, 0.7052, 0.5944, 0.3125, 0.5312, 0.3437, 0.5312, 0.3438, 0.5625, 0.3125, 0.5625, 0.8012, 0.625, 0.8012, 0.5944, 0.875, 0.5625, 0.875, 0.625, 0.875, 0.7188, 0.875, 0.6875, 0.625, 0.0625, 0.625, 0.03125, 0.375, 0.125, 0.625, 0.125, 0.625, 0.1875, 0.375, 0.1875, 0.375, 0.03125, 0.625, 0.03125, 0.625, 0.0625, 0.375, 0.0625, 0.875, 0.7188, 0.625, 0.03125, 0.625, 0.0, 0.875, 0.75, 0.875, 0.75, 0.8012, 0.671, 0.8012, 0.6556, 0.875, 0.6875, 0.875, 0.7188, 0.3125, 0.625, 0.3438, 0.625, 0.3438, 0.6875, 0.3125, 0.6875, 0.7052, 0.625, 0.7116, 0.625, 0.7116, 0.6556, 0.7052, 0.6556, 0.7756, 0.625, 0.7884, 0.625, 0.7884, 0.6556, 0.7756, 0.6556, 0.1406, 0.625, 0.1562, 0.625, 0.1562, 0.6875, 0.1406, 0.6875, 0.25, 0.625, 0.3125, 0.625, 0.3125, 0.6875, 0.25, 0.6875, 0.7116, 0.625, 0.7244, 0.625, 0.7244, 0.6556, 0.7116, 0.6556, 0.75, 0.625, 0.7756, 0.625, 0.7756, 0.6556, 0.75, 0.6556, 0.1562, 0.625, 0.1875, 0.625, 0.1875, 0.6875, 0.1562, 0.6875, 0.1875, 0.625, 0.25, 0.625, 0.25, 0.6875, 0.1875, 0.6875, 0.7244, 0.625, 0.75, 0.625, 0.75, 0.6556, 0.7244, 0.6556, 0.6988, 0.625, 0.6988, 0.6556, 0.625, 0.6875, 0.625, 0.625, 0.625, 0.625, 0.625, 0.6875, 0.625, 0.6875, 0.625, 0.625, 0.625, 0.625, 0.625, 0.6875, 0.625, 0.6875, 0.625, 0.625, 0.7948, 0.625, 0.8012, 0.625, 0.8012, 0.6556, 0.7948, 0.6556, 0.3594, 0.625, 0.375, 0.625, 0.375, 0.6875, 0.3594, 0.6875, 0.375, 0.625, 0.625, 0.625, 0.625, 0.6875, 0.375, 0.6875, 0.8012, 0.6863, 0.8012, 0.671, 0.875, 0.7188, 0.875, 0.75, 0.875, 0.5312, 0.625, 0.2187, 0.625, 0.1875, 0.875, 0.5625, 0.375, 0.0, 0.625, 0.0, 0.625, 0.03125, 0.375, 0.03125, 0.3125, 0.6875, 0.3438, 0.6875, 0.3437, 0.7187, 0.3125, 0.7188, 0.7052, 0.6556, 0.7116, 0.6556, 0.7116, 0.671, 0.7052, 0.671, 0.7756, 0.6556, 0.7884, 0.6556, 0.7884, 0.671, 0.7756, 0.671, 0.1406, 0.6875, 0.1562, 0.6875, 0.1562, 0.7187, 0.1406, 0.7187, 0.25, 0.6875, 0.3125, 0.6875, 0.3125, 0.7188, 0.25, 0.7187, 0.7116, 0.6556, 0.7244, 0.6556, 0.7244, 0.671, 0.7116, 0.671, 0.75, 0.6556, 0.7756, 0.6556, 0.7756, 0.671, 0.75, 0.671, 0.1562, 0.6875, 0.1875, 0.6875, 0.1875, 0.7188, 0.1562, 0.7187, 0.1875, 0.6875, 0.25, 0.6875, 0.25, 0.7187, 0.1875, 0.7188, 0.7244, 0.6556, 0.75, 0.6556, 0.75, 0.671, 0.7244, 0.671, 0.6988, 0.6556, 0.6988, 0.671, 0.625, 0.7188, 0.625, 0.6875, 0.625, 0.6875, 0.625, 0.7188, 0.625, 0.7188, 0.625, 0.6875, 0.625, 0.6875, 0.625, 0.7188, 0.625, 0.7188, 0.625, 0.6875, 0.7948, 0.6556, 0.8012, 0.6556, 0.8012, 0.671, 0.7948, 0.671, 0.3594, 0.6875, 0.375, 0.6875, 0.375, 0.7188, 0.3594, 0.7188, 0.375, 0.6875, 0.625, 0.6875, 0.625, 0.7188, 0.375, 0.7188, 0.3125, 0.5, 0.3438, 0.5, 0.3437, 0.5312, 0.3125, 0.5312, 0.7052, 0.5637, 0.7116, 0.5637, 0.7116, 0.579, 0.7052, 0.579, 0.7756, 0.5637, 0.7884, 0.5637, 0.7884, 0.579, 0.7756, 0.579, 0.1406, 0.5, 0.1562, 0.5, 0.1562, 0.5312, 0.1406, 0.5312, 0.25, 0.5, 0.3125, 0.5, 0.3125, 0.5312, 0.25, 0.5312, 0.7116, 0.5637, 0.7244, 0.5637, 0.7244, 0.579, 0.7116, 0.579, 0.75, 0.5637, 0.7756, 0.5637, 0.7756, 0.579, 0.75, 0.579, 0.1562, 0.5, 0.1875, 0.5, 0.1875, 0.5312, 0.1562, 0.5312, 0.1875, 0.5, 0.25, 0.5, 0.25, 0.5312, 0.1875, 0.5312, 0.7244, 0.5637, 0.75, 0.5637, 0.75, 0.579, 0.7244, 0.579, 0.6988, 0.5637, 0.6988, 0.579, 0.625, 0.5312, 0.625, 0.5, 0.625, 0.5, 0.625, 0.5312, 0.625, 0.5312, 0.625, 0.5, 0.625, 0.5, 0.625, 0.5312, 0.625, 0.5312, 0.7948, 0.5637, 0.8012, 0.5637, 0.8012, 0.579, 0.7948, 0.579, 0.3594, 0.5, 0.375, 0.5, 0.375, 0.5312, 0.3594, 0.5312, 0.625, 0.5, 0.625, 0.5312, 0.375, 0.5312, 0.8012, 0.5944, 0.8012, 0.579, 0.875, 0.5312, 0.875, 0.5625, 0.375, 0.1875, 0.625, 0.1875, 0.625, 0.2187, 0.375, 0.2188, 0.7884, 0.5637, 0.7948, 0.5637, 0.7948, 0.579, 0.7884, 0.579, 0.125, 0.5, 0.1406, 0.5, 0.1406, 0.5312, 0.125, 0.5312, 0.7884, 0.6556, 0.7948, 0.6556, 0.7948, 0.671, 0.7884, 0.671, 0.125, 0.6875, 0.1406, 0.6875, 0.1406, 0.7187, 0.125, 0.7188, 0.7884, 0.625, 0.7948, 0.625, 0.7948, 0.6556, 0.7884, 0.6556, 0.125, 0.625, 0.1406, 0.625, 0.1406, 0.6875, 0.125, 0.6875, 0.125, 0.5312, 0.1406, 0.5312, 0.1406, 0.5625, 0.125, 0.5625, 0.7884, 0.579, 0.7948, 0.579, 0.7948, 0.5944, 0.7884, 0.5944, 0.7884, 0.5944, 0.7948, 0.5944, 0.7948, 0.625, 0.7884, 0.625, 0.125, 0.5625, 0.1406, 0.5625, 0.1406, 0.625, 0.125, 0.625, 0.375, 0.25, 0.625, 0.25, 0.625, 0.2656, 0.375, 0.2656, 0.125, 0.7188, 0.1406, 0.7187, 0.1406, 0.75, 0.125, 0.75, 0.625, 0.25, 0.625, 0.2656, 0.625, 0.2656, 0.625, 0.25, 0.875, 0.5, 0.8594, 0.5, 0.8594, 0.5, 0.875, 0.5, 0.8012, 0.5637, 0.7948, 0.5637, 0.8594, 0.5, 0.875, 0.5, 0.7884, 0.6863, 0.7948, 0.6863, 0.8594, 0.75, 0.8438, 0.75, 0.8438, 0.75, 0.8594, 0.75, 0.8594, 0.75, 0.8438, 0.75, 0.625, 0.9688, 0.625, 0.9844, 0.625, 0.9844, 0.625, 0.9688, 0.7884, 0.671, 0.7948, 0.671, 0.7948, 0.6863, 0.7884, 0.6863, 0.375, 0.9688, 0.625, 0.9688, 0.625, 0.9844, 0.375, 0.9844, 0.3438, 0.5, 0.3594, 0.5, 0.3594, 0.5312, 0.3437, 0.5312, 0.6988, 0.5637, 0.7052, 0.5637, 0.7052, 0.579, 0.6988, 0.579, 0.3438, 0.6875, 0.3594, 0.6875, 0.3594, 0.7188, 0.3437, 0.7187, 0.6988, 0.6556, 0.7052, 0.6556, 0.7052, 0.671, 0.6988, 0.671, 0.3438, 0.625, 0.3594, 0.625, 0.3594, 0.6875, 0.3438, 0.6875, 0.6988, 0.625, 0.7052, 0.625, 0.7052, 0.6556, 0.6988, 0.6556, 0.6988, 0.579, 0.7052, 0.579, 0.7052, 0.5944, 0.6988, 0.5944, 0.3437, 0.5312, 0.3594, 0.5312, 0.3594, 0.5625, 0.3438, 0.5625, 0.3438, 0.5625, 0.3594, 0.5625, 0.3594, 0.625, 0.3438, 0.625, 0.6988, 0.5944, 0.7052, 0.5944, 0.7052, 0.625, 0.6988, 0.625, 0.375, 0.75, 0.625, 0.75, 0.625, 0.7656, 0.375, 0.7656, 0.6988, 0.671, 0.7052, 0.671, 0.7052, 0.6863, 0.6988, 0.6863, 0.625, 0.75, 0.625, 0.7656, 0.625, 0.7656, 0.625, 0.75, 0.625, 0.75, 0.6406, 0.75, 0.6406, 0.75, 0.625, 0.75, 0.6988, 0.6863, 0.7052, 0.6863, 0.6406, 0.75, 0.625, 0.75, 0.7116, 0.5637, 0.7052, 0.5637, 0.6406, 0.5, 0.6562, 0.5, 0.6562, 0.5, 0.6406, 0.5, 0.6406, 0.5, 0.6562, 0.5, 0.3437, 0.7187, 0.3594, 0.7188, 0.3594, 0.75, 0.3438, 0.75, 0.875, 0.5312, 0.875, 0.5, 0.625, 0.25, 0.625, 0.25, 0.625, 0.2187])
me_cube_006.update()
me_cube_002 = bpy.data.meshes.new('Cube.002')
me_cube_002.from_pydata([(2.509, 3.637, -1.523), (2.509, 3.637, -1.987), (2.509, -1.0, -1.523), (2.509, -1.0, -1.987), (-1.511, 3.637, -1.523), (-1.511, 3.637, -1.987), (-1.511, -1.0, -1.523), (-1.511, -1.0, -1.987)], [], [(0, 4, 6, 2), (3, 2, 6, 7), (7, 6, 4, 5), (5, 1, 3, 7), (1, 0, 2, 3), (5, 4, 0, 1)])
_uv = me_cube_002.uv_layers.new(name='UVMap')
_uv.uv.foreach_set('vector', [0.625, 0.5, 0.875, 0.5, 0.875, 0.75, 0.625, 0.75, 0.375, 0.75, 0.625, 0.75, 0.625, 1.0, 0.375, 1.0, 0.375, 0.0, 0.625, 0.0, 0.625, 0.25, 0.375, 0.25, 0.125, 0.5, 0.375, 0.5, 0.375, 0.75, 0.125, 0.75, 0.375, 0.5, 0.625, 0.5, 0.625, 0.75, 0.375, 0.75, 0.375, 0.25, 0.625, 0.25, 0.625, 0.5, 0.375, 0.5])
me_cube_002.materials.append(mat_material)
me_cube_002.use_mirror_vertex_groups = False
me_cube_002.update()
me_cube_003 = bpy.data.meshes.new('Cube.003')
me_cube_003.from_pydata([(20.84, 15.92, -19.31), (9.63, 9.757, -8.426), (20.47, -3.452, 25.83), (9.447, 0.3619, 13.47), (-20.54, 4.278, -24.65), (-10.1, 4.205, -10.97), (-20.91, -15.09, 20.49), (-10.29, -5.19, 10.92), (20.83, 15.96, -19.29), (20.46, -3.417, 25.85), (-20.92, -15.06, 20.51), (-20.55, 4.313, -24.64), (20.83, 15.96, -19.29), (20.46, -3.417, 25.85), (-20.92, -15.06, 20.51), (-20.55, 4.313, -24.64), (20.36, 17.35, -18.7), (19.99, -2.019, 26.44), (-21.39, -13.66, 21.1), (-21.02, 5.711, -24.04), (0.234, -11.1, 22.38), (0.222, -11.06, 22.4), (0.611, 8.272, -22.76), (0.599, 8.307, -22.75), (0.222, -11.06, 22.4), (0.599, 8.307, -22.75), (0.222, -11.06, 22.4), (0.1289, 9.705, -22.15), (-0.42, -2.414, 12.19), (-0.2372, 6.981, -9.699), (10.31, -8.091, 23.76), (10.67, 11.32, -21.37), (10.67, 11.32, -21.37), (10.2, 12.71, -20.77), (4.696, 8.369, -9.063), (10.3, -8.056, 23.77), (10.69, 11.28, -21.39), (10.3, -8.056, 23.77), (10.3, -8.056, 23.77), (4.513, -1.026, 12.83), (-9.96, -13.75, 21.16), (-9.571, 5.582, -24.0), (-9.96, -13.75, 21.16), (-9.96, -13.75, 21.16), (-5.353, -3.802, 11.56), (-9.948, -13.79, 21.14), (-9.583, 5.617, -23.99), (-9.583, 5.617, -23.99), (-10.05, 7.015, -23.39), (-5.171, 5.593, -10.34), (15.35, -6.587, 24.44), (15.71, 12.82, -20.68), (15.71, 12.82, -20.68), (15.24, 14.22, -20.09), (7.163, 9.063, -8.744), (15.33, -6.551, 24.46), (15.72, 12.79, -20.7), (15.33, -6.551, 24.46), (15.33, -6.551, 24.46), (6.98, -0.3321, 13.15), (-15.05, -15.1, 20.54), (-14.66, 4.237, -24.62), (-15.05, -15.1, 20.54), (-15.05, -15.1, 20.54), (-7.82, -4.496, 11.24), (-15.04, -15.14, 20.52), (-14.67, 4.272, -24.61), (-14.67, 4.272, -24.61), (-15.14, 5.67, -24.01), (-7.637, 4.899, -10.65), (21.49, 3.759, 2.206), (21.24, 4.512, 2.527), (-20.13, -7.166, -2.83), (-20.15, -7.13, -2.815), (21.24, 4.512, 2.527), (-20.15, -7.13, -2.815), (20.77, 5.909, 3.123), (-20.62, -5.733, -2.219), (9.538, 5.06, 2.521), (-10.2, -0.4923, -0.02635), (-0.3286, 2.284, 1.247), (0.6636, -2.131, -0.4959), (10.74, 0.878, 0.8796), (4.605, 3.672, 1.884), (-5.262, 0.8957, 0.6105), (-9.519, -4.821, -1.735), (15.78, 2.382, 1.567), (7.071, 4.366, 2.203), (-7.729, 0.2017, 0.2921), (-14.61, -6.166, -2.355), (21.14, -0.3312, 13.81), (-20.23, -12.01, 8.455), (21.14, -0.3312, 13.81), (20.67, 1.066, 14.41), (9.492, 2.711, 7.994), (21.39, -1.084, 13.49), (-20.24, -11.97, 8.47), (-20.24, -11.97, 8.47), (-20.71, -10.58, 9.066), (-10.24, -2.841, 5.447), (-0.3743, -0.06518, 6.721), (0.5693, -6.974, 10.79), (10.64, -3.965, 12.17), (4.559, 1.323, 7.357), (-5.308, -1.453, 6.084), (-9.613, -9.664, 9.55), (15.68, -2.461, 12.85), (7.026, 2.017, 7.676), (-7.774, -2.147, 5.765), (-14.7, -11.01, 8.93), (21.58, 8.602, -9.08), (-20.05, -2.287, -14.1), (-20.05, -2.287, -14.1), (-20.52, -0.8896, -13.5), (-10.15, 1.857, -5.5), (-0.2829, 4.632, -4.226), (0.7578, 2.712, -11.78), (10.83, 5.721, -10.41), (4.651, 6.02, -3.589), (-5.216, 3.244, -4.863), (-9.424, 0.0219, -13.02), (15.87, 7.226, -9.718), (7.117, 6.714, -3.271), (-7.683, 2.551, -5.181), (-14.52, -1.323, -13.64), (21.33, 9.355, -8.759), (-20.04, -2.323, -14.12), (21.33, 9.355, -8.759), (20.86, 10.75, -8.163), (9.584, 7.408, -2.952), (21.33, 11.9, -14.35), (-20.3, 1.013, -19.37), (-20.3, 1.013, -19.37), (-20.77, 2.411, -18.77), (-10.13, 3.031, -8.236), (-0.26, 5.807, -6.963), (0.8049, 5.133, -17.42), (10.88, 8.143, -16.05), (4.673, 7.195, -6.326), (-5.193, 4.419, -7.6), (-9.377, 2.443, -18.66), (15.92, 9.647, -15.36), (7.14, 7.889, -6.007), (-7.66, 3.725, -7.918), (-14.47, 1.098, -19.28), (21.08, 12.66, -14.03), (-20.29, 0.9774, -19.38), (21.08, 12.66, -14.03), (20.61, 14.05, -13.43), (9.607, 8.583, -5.689), (20.8, -1.874, 19.83), (-20.57, -13.55, 14.47), (20.8, -1.874, 19.83), (20.33, -0.4763, 20.43), (9.47, 1.536, 10.73), (21.05, -2.626, 19.51), (-20.58, -13.52, 14.49), (-20.58, -13.52, 14.49), (-21.05, -12.12, 15.08), (-10.26, -4.016, 8.184), (-0.3971, -1.24, 9.457), (0.5222, -9.396, 16.43), (10.6, -6.387, 17.81), (4.536, 0.1484, 10.09), (-5.331, -2.628, 8.82), (-9.66, -12.09, 15.19), (15.63, -4.882, 18.5), (7.003, 0.8423, 10.41), (-7.797, -3.322, 8.502), (-14.75, -13.43, 14.57), (17.91, -5.02, 25.14), (18.27, 14.39, -19.99), (18.27, 14.39, -19.99), (17.8, 15.79, -19.39), (8.396, 9.41, -8.585), (17.9, -4.984, 25.15), (18.28, 14.35, -20.0), (17.9, -4.984, 25.15), (17.9, -4.984, 25.15), (8.213, 0.01492, 13.31), (18.63, 3.071, 1.887), (8.305, 4.713, 2.362), (8.259, 2.364, 7.835), (18.54, -1.772, 13.17), (18.73, 7.914, -9.399), (8.351, 7.061, -3.112), (18.63, 10.77, -14.85), (8.373, 8.236, -5.848), (18.34, -3.754, 19.0), (8.236, 1.189, 10.57), (-17.99, -15.08, 20.52), (-17.6, 4.257, -24.64), (-17.99, -15.08, 20.52), (-17.99, -15.08, 20.52), (-9.053, -4.843, 11.08), (-17.98, -15.12, 20.51), (-17.61, 4.293, -24.62), (-17.61, 4.293, -24.62), (-18.08, 5.69, -24.03), (-8.871, 4.552, -10.81), (-8.962, -0.1453, 0.1329), (-17.25, -7.024, -2.745), (-17.35, -11.87, 8.54), (-9.008, -2.494, 5.606), (-8.916, 2.204, -5.34), (-17.16, -2.181, -14.03), (-8.893, 3.378, -8.077), (-17.26, 0.6795, -19.49), (-9.031, -3.669, 8.343), (-17.54, -13.85, 14.37)], [], [(155, 150, 9, 2), (195, 190, 10, 6), (146, 131, 11, 4), (176, 171, 8, 0), (207, 146, 4, 191), (187, 149, 1, 174), (152, 13, 9, 150), (192, 14, 10, 190), (132, 15, 11, 131), (172, 12, 8, 171), (153, 17, 13, 152), (193, 18, 14, 192), (133, 19, 15, 132), (173, 16, 12, 172), (154, 3, 17, 153), (194, 7, 18, 193), (134, 5, 19, 133), (174, 1, 16, 173), (49, 29, 27, 48), (39, 28, 26, 38), (48, 27, 25, 47), (38, 26, 24, 37), (47, 25, 23, 46), (37, 24, 21, 35), (139, 135, 29, 49), (137, 136, 22, 36), (41, 46, 23, 22), (30, 35, 21, 20), (50, 55, 35, 30), (141, 137, 36, 56), (57, 37, 35, 55), (58, 38, 37, 57), (59, 39, 38, 58), (29, 34, 33, 27), (27, 33, 32, 25), (25, 32, 31, 23), (135, 138, 34, 29), (22, 23, 31, 36), (61, 66, 46, 41), (143, 139, 49, 69), (67, 47, 46, 66), (68, 48, 47, 67), (69, 49, 48, 68), (28, 44, 43, 26), (26, 43, 42, 24), (24, 42, 40, 21), (136, 140, 41, 22), (20, 21, 40, 45), (179, 59, 58, 178), (178, 58, 57, 177), (177, 57, 55, 175), (186, 141, 56, 176), (170, 175, 55, 50), (34, 54, 53, 33), (33, 53, 52, 32), (32, 52, 51, 31), (138, 142, 54, 34), (36, 31, 51, 56), (199, 69, 68, 198), (198, 68, 67, 197), (197, 67, 66, 196), (206, 143, 69, 199), (191, 196, 66, 61), (44, 64, 63, 43), (43, 63, 62, 42), (42, 62, 60, 40), (140, 144, 61, 41), (45, 40, 60, 65), (105, 109, 89, 85), (203, 108, 88, 200), (103, 107, 87, 83), (183, 106, 86, 180), (101, 105, 85, 81), (108, 104, 84, 88), (100, 103, 83, 80), (106, 102, 82, 86), (102, 101, 81, 82), (104, 100, 80, 84), (99, 79, 77, 98), (129, 78, 76, 128), (98, 77, 75, 97), (128, 76, 74, 127), (97, 75, 73, 96), (127, 74, 71, 125), (182, 94, 78, 181), (202, 91, 72, 201), (91, 96, 73, 72), (110, 125, 71, 70), (151, 156, 96, 91), (209, 151, 91, 202), (189, 154, 94, 182), (157, 97, 96, 156), (158, 98, 97, 157), (159, 99, 98, 158), (164, 160, 100, 104), (162, 161, 101, 102), (166, 162, 102, 106), (160, 163, 103, 100), (168, 164, 104, 108), (161, 165, 105, 101), (188, 166, 106, 183), (163, 167, 107, 103), (208, 168, 108, 203), (165, 169, 109, 105), (78, 94, 93, 76), (76, 93, 92, 74), (74, 92, 90, 71), (70, 71, 90, 95), (130, 145, 125, 110), (147, 127, 125, 145), (148, 128, 127, 147), (149, 129, 128, 148), (85, 89, 124, 120), (200, 88, 123, 204), (83, 87, 122, 118), (180, 86, 121, 184), (81, 85, 120, 116), (88, 84, 119, 123), (80, 83, 118, 115), (86, 82, 117, 121), (82, 81, 116, 117), (84, 80, 115, 119), (79, 114, 113, 77), (77, 113, 112, 75), (75, 112, 111, 73), (181, 78, 129, 185), (201, 72, 126, 205), (72, 73, 111, 126), (1, 149, 148, 16), (16, 148, 147, 12), (12, 147, 145, 8), (0, 8, 145, 130), (120, 124, 144, 140), (204, 123, 143, 206), (118, 122, 142, 138), (184, 121, 141, 186), (116, 120, 140, 136), (123, 119, 139, 143), (115, 118, 138, 135), (121, 117, 137, 141), (117, 116, 136, 137), (119, 115, 135, 139), (114, 134, 133, 113), (113, 133, 132, 112), (112, 132, 131, 111), (185, 129, 149, 187), (205, 126, 146, 207), (126, 111, 131, 146), (45, 65, 169, 165), (194, 64, 168, 208), (39, 59, 167, 163), (170, 50, 166, 188), (20, 45, 165, 161), (64, 44, 164, 168), (28, 39, 163, 160), (50, 30, 162, 166), (30, 20, 161, 162), (44, 28, 160, 164), (7, 159, 158, 18), (18, 158, 157, 14), (14, 157, 156, 10), (179, 3, 154, 189), (195, 6, 151, 209), (6, 10, 156, 151), (94, 154, 153, 93), (93, 153, 152, 92), (92, 152, 150, 90), (95, 90, 150, 155), (59, 179, 189, 167), (2, 170, 188, 155), (122, 185, 187, 142), (110, 184, 186, 130), (87, 181, 185, 122), (70, 180, 184, 110), (155, 188, 183, 95), (167, 189, 182, 107), (107, 182, 181, 87), (95, 183, 180, 70), (2, 9, 175, 170), (130, 186, 176, 0), (13, 177, 175, 9), (17, 178, 177, 13), (3, 179, 178, 17), (54, 174, 173, 53), (53, 173, 172, 52), (52, 172, 171, 51), (142, 187, 174, 54), (56, 51, 171, 176), (65, 195, 209, 169), (7, 194, 208, 159), (124, 205, 207, 144), (114, 204, 206, 134), (89, 201, 205, 124), (79, 200, 204, 114), (159, 208, 203, 99), (169, 209, 202, 109), (109, 202, 201, 89), (99, 203, 200, 79), (4, 11, 196, 191), (134, 206, 199, 5), (15, 197, 196, 11), (19, 198, 197, 15), (5, 199, 198, 19), (64, 194, 193, 63), (63, 193, 192, 62), (62, 192, 190, 60), (144, 207, 191, 61), (65, 60, 190, 195)])
_k = {(0, 130): 1.0, (0, 8): 1.0, (2, 9): 1.0, (2, 170): 1.0, (6, 10): 1.0, (6, 151): 1.0, (4, 11): 1.0, (4, 191): 1.0, (8, 12): 1.0, (9, 13): 1.0, (10, 14): 1.0, (11, 15): 1.0, (17, 153): 1.0, (18, 193): 1.0, (19, 133): 1.0, (16, 173): 1.0, (12, 16): 1.0, (13, 17): 1.0, (14, 18): 1.0, (15, 19): 1.0, (20, 45): 1.0, (22, 36): 1.0, (26, 38): 1.0, (27, 48): 1.0, (20, 30): 1.0, (27, 33): 1.0, (36, 56): 1.0, (38, 58): 1.0, (22, 41): 1.0, (26, 43): 1.0, (45, 65): 1.0, (48, 68): 1.0, (30, 50): 1.0, (33, 53): 1.0, (56, 176): 1.0, (58, 178): 1.0, (41, 61): 1.0, (43, 63): 1.0, (65, 195): 1.0, (68, 198): 1.0, (70, 95): 1.0, (72, 126): 1.0, (76, 128): 1.0, (77, 98): 1.0, (72, 91): 1.0, (76, 93): 1.0, (95, 155): 1.0, (98, 158): 1.0, (70, 110): 1.0, (77, 113): 1.0, (126, 146): 1.0, (128, 148): 1.0, (110, 130): 1.0, (113, 133): 1.0, (4, 146): 1.0, (16, 148): 1.0, (91, 151): 1.0, (93, 153): 1.0, (2, 155): 1.0, (18, 158): 1.0, (50, 170): 1.0, (53, 173): 1.0, (0, 176): 1.0, (17, 178): 1.0, (61, 191): 1.0, (63, 193): 1.0, (6, 195): 1.0, (19, 198): 1.0}
me_cube_003.attributes.new('crease_edge', 'FLOAT', 'EDGE').data.foreach_set('value', [_k.get((min(e.vertices), max(e.vertices)), 0.0) for e in me_cube_003.edges])
_uv = me_cube_003.uv_layers.new(name='UVMap')
_uv.uv.foreach_set('vector', [0.375, 0.2188, 0.625, 0.2187, 0.625, 0.25, 0.375, 0.25, 0.375, 0.4844, 0.625, 0.4844, 0.625, 0.5, 0.375, 0.5, 0.375, 0.7188, 0.625, 0.7188, 0.625, 0.75, 0.375, 0.75, 0.375, 0.9844, 0.625, 0.9844, 0.625, 1.0, 0.375, 1.0, 0.3594, 0.7188, 0.375, 0.7188, 0.375, 0.75, 0.3594, 0.75, 0.7948, 0.671, 0.8012, 0.671, 0.8012, 0.6863, 0.7948, 0.6863, 0.625, 0.2188, 0.625, 0.25, 0.625, 0.25, 0.625, 0.2187, 0.625, 0.4844, 0.625, 0.5, 0.625, 0.5, 0.625, 0.4844, 0.625, 0.7188, 0.625, 0.75, 0.625, 0.75, 0.625, 0.7188, 0.625, 0.9844, 0.625, 1.0, 0.625, 1.0, 0.625, 0.9844, 0.875, 0.5312, 0.875, 0.5, 0.875, 0.5, 0.875, 0.5312, 0.6406, 0.5, 0.625, 0.5, 0.625, 0.5, 0.6406, 0.5, 0.625, 0.7188, 0.625, 0.75, 0.625, 0.75, 0.625, 0.7188, 0.8594, 0.75, 0.875, 0.75, 0.875, 0.75, 0.8594, 0.75, 0.8012, 0.579, 0.8012, 0.5637, 0.875, 0.5, 0.875, 0.5312, 0.7052, 0.5637, 0.6988, 0.5637, 0.625, 0.5, 0.6406, 0.5, 0.6988, 0.671, 0.6988, 0.6863, 0.625, 0.75, 0.625, 0.7188, 0.7948, 0.6863, 0.8012, 0.6863, 0.875, 0.75, 0.8594, 0.75, 0.7244, 0.6863, 0.75, 0.6863, 0.75, 0.75, 0.6875, 0.75, 0.7756, 0.5637, 0.75, 0.5637, 0.75, 0.5, 0.8125, 0.5, 0.6875, 0.75, 0.75, 0.75, 0.75, 0.75, 0.6875, 0.75, 0.8125, 0.5, 0.75, 0.5, 0.75, 0.5, 0.8125, 0.5, 0.625, 0.8125, 0.625, 0.875, 0.625, 0.875, 0.625, 0.8125, 0.625, 0.3125, 0.625, 0.375, 0.625, 0.375, 0.625, 0.3125, 0.7244, 0.671, 0.75, 0.671, 0.75, 0.6863, 0.7244, 0.6863, 0.1875, 0.7188, 0.25, 0.7187, 0.25, 0.75, 0.1875, 0.75, 0.375, 0.8125, 0.625, 0.8125, 0.625, 0.875, 0.375, 0.875, 0.375, 0.3125, 0.625, 0.3125, 0.625, 0.375, 0.375, 0.375, 0.375, 0.2812, 0.625, 0.2812, 0.625, 0.3125, 0.375, 0.3125, 0.1562, 0.7187, 0.1875, 0.7188, 0.1875, 0.75, 0.1562, 0.75, 0.625, 0.2812, 0.625, 0.3125, 0.625, 0.3125, 0.625, 0.2812, 0.8437, 0.5, 0.8125, 0.5, 0.8125, 0.5, 0.8438, 0.5, 0.7884, 0.5637, 0.7756, 0.5637, 0.8125, 0.5, 0.8437, 0.5, 0.75, 0.6863, 0.7756, 0.6863, 0.8125, 0.75, 0.75, 0.75, 0.75, 0.75, 0.8125, 0.75, 0.8125, 0.75, 0.75, 0.75, 0.625, 0.875, 0.625, 0.9375, 0.625, 0.9375, 0.625, 0.875, 0.75, 0.671, 0.7756, 0.671, 0.7756, 0.6863, 0.75, 0.6863, 0.375, 0.875, 0.625, 0.875, 0.625, 0.9375, 0.375, 0.9375, 0.375, 0.7812, 0.625, 0.7812, 0.625, 0.8125, 0.375, 0.8125, 0.7116, 0.671, 0.7244, 0.671, 0.7244, 0.6863, 0.7116, 0.6863, 0.625, 0.7812, 0.625, 0.8125, 0.625, 0.8125, 0.625, 0.7812, 0.6562, 0.75, 0.6875, 0.75, 0.6875, 0.75, 0.6562, 0.75, 0.7116, 0.6863, 0.7244, 0.6863, 0.6875, 0.75, 0.6562, 0.75, 0.75, 0.5637, 0.7244, 0.5637, 0.6875, 0.5, 0.75, 0.5, 0.75, 0.5, 0.6875, 0.5, 0.6875, 0.5, 0.75, 0.5, 0.625, 0.375, 0.625, 0.4375, 0.625, 0.4375, 0.625, 0.375, 0.25, 0.7187, 0.3125, 0.7188, 0.3125, 0.75, 0.25, 0.75, 0.375, 0.375, 0.625, 0.375, 0.625, 0.4375, 0.375, 0.4375, 0.7948, 0.5637, 0.7884, 0.5637, 0.8437, 0.5, 0.8594, 0.5, 0.8594, 0.5, 0.8437, 0.5, 0.8437, 0.5, 0.8594, 0.5, 0.625, 0.2656, 0.625, 0.2812, 0.625, 0.2812, 0.625, 0.2656, 0.1406, 0.7187, 0.1562, 0.7187, 0.1562, 0.75, 0.1406, 0.75, 0.375, 0.2656, 0.625, 0.2656, 0.625, 0.2812, 0.375, 0.2812, 0.7756, 0.6863, 0.7884, 0.6863, 0.8438, 0.75, 0.8125, 0.75, 0.8125, 0.75, 0.8438, 0.75, 0.8438, 0.75, 0.8125, 0.75, 0.625, 0.9375, 0.625, 0.9688, 0.625, 0.9688, 0.625, 0.9375, 0.7756, 0.671, 0.7884, 0.671, 0.7884, 0.6863, 0.7756, 0.6863, 0.375, 0.9375, 0.625, 0.9375, 0.625, 0.9688, 0.375, 0.9688, 0.7052, 0.6863, 0.7116, 0.6863, 0.6562, 0.75, 0.6406, 0.75, 0.6406, 0.75, 0.6562, 0.75, 0.6562, 0.75, 0.6406, 0.75, 0.625, 0.7656, 0.625, 0.7812, 0.625, 0.7812, 0.625, 0.7656, 0.7052, 0.671, 0.7116, 0.671, 0.7116, 0.6863, 0.7052, 0.6863, 0.375, 0.7656, 0.625, 0.7656, 0.625, 0.7812, 0.375, 0.7812, 0.7244, 0.5637, 0.7116, 0.5637, 0.6562, 0.5, 0.6875, 0.5, 0.6875, 0.5, 0.6562, 0.5, 0.6562, 0.5, 0.6875, 0.5, 0.625, 0.4375, 0.625, 0.4688, 0.625, 0.4688, 0.625, 0.4375, 0.3125, 0.7188, 0.3437, 0.7187, 0.3438, 0.75, 0.3125, 0.75, 0.375, 0.4375, 0.625, 0.4375, 0.625, 0.4688, 0.375, 0.4688, 0.3125, 0.5625, 0.3438, 0.5625, 0.3438, 0.625, 0.3125, 0.625, 0.7052, 0.5944, 0.7116, 0.5944, 0.7116, 0.625, 0.7052, 0.625, 0.7756, 0.5944, 0.7884, 0.5944, 0.7884, 0.625, 0.7756, 0.625, 0.1406, 0.5625, 0.1562, 0.5625, 0.1562, 0.625, 0.1406, 0.625, 0.25, 0.5625, 0.3125, 0.5625, 0.3125, 0.625, 0.25, 0.625, 0.7116, 0.5944, 0.7244, 0.5944, 0.7244, 0.625, 0.7116, 0.625, 0.75, 0.5944, 0.7756, 0.5944, 0.7756, 0.625, 0.75, 0.625, 0.1562, 0.5625, 0.1875, 0.5625, 0.1875, 0.625, 0.1562, 0.625, 0.1875, 0.5625, 0.25, 0.5625, 0.25, 0.625, 0.1875, 0.625, 0.7244, 0.5944, 0.75, 0.5944, 0.75, 0.625, 0.7244, 0.625, 0.6988, 0.5944, 0.6988, 0.625, 0.625, 0.625, 0.625, 0.5625, 0.8012, 0.6556, 0.8012, 0.625, 0.875, 0.625, 0.875, 0.6875, 0.625, 0.5625, 0.625, 0.625, 0.625, 0.625, 0.625, 0.5625, 0.875, 0.6875, 0.875, 0.625, 0.875, 0.625, 0.875, 0.6875, 0.625, 0.5625, 0.625, 0.625, 0.625, 0.625, 0.625, 0.5625, 0.625, 0.0625, 0.625, 0.125, 0.625, 0.125, 0.625, 0.0625, 0.7948, 0.5944, 0.8012, 0.5944, 0.8012, 0.625, 0.7948, 0.625, 0.3594, 0.5625, 0.375, 0.5625, 0.375, 0.625, 0.3594, 0.625, 0.375, 0.5625, 0.625, 0.5625, 0.625, 0.625, 0.375, 0.625, 0.375, 0.0625, 0.625, 0.0625, 0.625, 0.125, 0.375, 0.125, 0.375, 0.5312, 0.625, 0.5312, 0.625, 0.5625, 0.375, 0.5625, 0.3594, 0.5312, 0.375, 0.5312, 0.375, 0.5625, 0.3594, 0.5625, 0.7948, 0.579, 0.8012, 0.579, 0.8012, 0.5944, 0.7948, 0.5944, 0.625, 0.5312, 0.625, 0.5625, 0.625, 0.5625, 0.625, 0.5312, 0.625, 0.5312, 0.625, 0.5625, 0.625, 0.5625, 0.625, 0.5312, 0.6988, 0.579, 0.6988, 0.5944, 0.625, 0.5625, 0.625, 0.5312, 0.7244, 0.579, 0.75, 0.579, 0.75, 0.5944, 0.7244, 0.5944, 0.1875, 0.5312, 0.25, 0.5312, 0.25, 0.5625, 0.1875, 0.5625, 0.1562, 0.5312, 0.1875, 0.5312, 0.1875, 0.5625, 0.1562, 0.5625, 0.75, 0.579, 0.7756, 0.579, 0.7756, 0.5944, 0.75, 0.5944, 0.7116, 0.579, 0.7244, 0.579, 0.7244, 0.5944, 0.7116, 0.5944, 0.25, 0.5312, 0.3125, 0.5312, 0.3125, 0.5625, 0.25, 0.5625, 0.1406, 0.5312, 0.1562, 0.5312, 0.1562, 0.5625, 0.1406, 0.5625, 0.7756, 0.579, 0.7884, 0.579, 0.7884, 0.5944, 0.7756, 0.5944, 0.7052, 0.579, 0.7116, 0.579, 0.7116, 0.5944, 0.7052, 0.5944, 0.3125, 0.5312, 0.3437, 0.5312, 0.3438, 0.5625, 0.3125, 0.5625, 0.8012, 0.625, 0.8012, 0.5944, 0.875, 0.5625, 0.875, 0.625, 0.875, 0.625, 0.875, 0.5625, 0.875, 0.5625, 0.875, 0.625, 0.625, 0.125, 0.625, 0.1875, 0.625, 0.1875, 0.625, 0.125, 0.375, 0.125, 0.625, 0.125, 0.625, 0.1875, 0.375, 0.1875, 0.375, 0.03125, 0.625, 0.03125, 0.625, 0.0625, 0.375, 0.0625, 0.625, 0.03125, 0.625, 0.0625, 0.625, 0.0625, 0.625, 0.03125, 0.875, 0.7188, 0.875, 0.6875, 0.875, 0.6875, 0.875, 0.7188, 0.8012, 0.671, 0.8012, 0.6556, 0.875, 0.6875, 0.875, 0.7188, 0.3125, 0.625, 0.3438, 0.625, 0.3438, 0.6875, 0.3125, 0.6875, 0.7052, 0.625, 0.7116, 0.625, 0.7116, 0.6556, 0.7052, 0.6556, 0.7756, 0.625, 0.7884, 0.625, 0.7884, 0.6556, 0.7756, 0.6556, 0.1406, 0.625, 0.1562, 0.625, 0.1562, 0.6875, 0.1406, 0.6875, 0.25, 0.625, 0.3125, 0.625, 0.3125, 0.6875, 0.25, 0.6875, 0.7116, 0.625, 0.7244, 0.625, 0.7244, 0.6556, 0.7116, 0.6556, 0.75, 0.625, 0.7756, 0.625, 0.7756, 0.6556, 0.75, 0.6556, 0.1562, 0.625, 0.1875, 0.625, 0.1875, 0.6875, 0.1562, 0.6875, 0.1875, 0.625, 0.25, 0.625, 0.25, 0.6875, 0.1875, 0.6875, 0.7244, 0.625, 0.75, 0.625, 0.75, 0.6556, 0.7244, 0.6556, 0.6988, 0.625, 0.6988, 0.6556, 0.625, 0.6875, 0.625, 0.625, 0.625, 0.625, 0.625, 0.6875, 0.625, 0.6875, 0.625, 0.625, 0.625, 0.625, 0.625, 0.6875, 0.625, 0.6875, 0.625, 0.625, 0.7948, 0.625, 0.8012, 0.625, 0.8012, 0.6556, 0.7948, 0.6556, 0.3594, 0.625, 0.375, 0.625, 0.375, 0.6875, 0.3594, 0.6875, 0.375, 0.625, 0.625, 0.625, 0.625, 0.6875, 0.375, 0.6875, 0.8012, 0.6863, 0.8012, 0.671, 0.875, 0.7188, 0.875, 0.75, 0.875, 0.75, 0.875, 0.7188, 0.875, 0.7188, 0.875, 0.75, 0.625, 0.0, 0.625, 0.03125, 0.625, 0.03125, 0.625, 0.0, 0.375, 0.0, 0.625, 0.0, 0.625, 0.03125, 0.375, 0.03125, 0.3125, 0.6875, 0.3438, 0.6875, 0.3437, 0.7187, 0.3125, 0.7188, 0.7052, 0.6556, 0.7116, 0.6556, 0.7116, 0.671, 0.7052, 0.671, 0.7756, 0.6556, 0.7884, 0.6556, 0.7884, 0.671, 0.7756, 0.671, 0.1406, 0.6875, 0.1562, 0.6875, 0.1562, 0.7187, 0.1406, 0.7187, 0.25, 0.6875, 0.3125, 0.6875, 0.3125, 0.7188, 0.25, 0.7187, 0.7116, 0.6556, 0.7244, 0.6556, 0.7244, 0.671, 0.7116, 0.671, 0.75, 0.6556, 0.7756, 0.6556, 0.7756, 0.671, 0.75, 0.671, 0.1562, 0.6875, 0.1875, 0.6875, 0.1875, 0.7188, 0.1562, 0.7187, 0.1875, 0.6875, 0.25, 0.6875, 0.25, 0.7187, 0.1875, 0.7188, 0.7244, 0.6556, 0.75, 0.6556, 0.75, 0.671, 0.7244, 0.671, 0.6988, 0.6556, 0.6988, 0.671, 0.625, 0.7188, 0.625, 0.6875, 0.625, 0.6875, 0.625, 0.7188, 0.625, 0.7188, 0.625, 0.6875, 0.625, 0.6875, 0.625, 0.7188, 0.625, 0.7188, 0.625, 0.6875, 0.7948, 0.6556, 0.8012, 0.6556, 0.8012, 0.671, 0.7948, 0.671, 0.3594, 0.6875, 0.375, 0.6875, 0.375, 0.7188, 0.3594, 0.7188, 0.375, 0.6875, 0.625, 0.6875, 0.625, 0.7188, 0.375, 0.7188, 0.3125, 0.5, 0.3438, 0.5, 0.3437, 0.5312, 0.3125, 0.5312, 0.7052, 0.5637, 0.7116, 0.5637, 0.7116, 0.579, 0.7052, 0.579, 0.7756, 0.5637, 0.7884, 0.5637, 0.7884, 0.579, 0.7756, 0.579, 0.1406, 0.5, 0.1562, 0.5, 0.1562, 0.5312, 0.1406, 0.5312, 0.25, 0.5, 0.3125, 0.5, 0.3125, 0.5312, 0.25, 0.5312, 0.7116, 0.5637, 0.7244, 0.5637, 0.7244, 0.579, 0.7116, 0.579, 0.75, 0.5637, 0.7756, 0.5637, 0.7756, 0.579, 0.75, 0.579, 0.1562, 0.5, 0.1875, 0.5, 0.1875, 0.5312, 0.1562, 0.5312, 0.1875, 0.5, 0.25, 0.5, 0.25, 0.5312, 0.1875, 0.5312, 0.7244, 0.5637, 0.75, 0.5637, 0.75, 0.579, 0.7244, 0.579, 0.6988, 0.5637, 0.6988, 0.579, 0.625, 0.5312, 0.625, 0.5, 0.625, 0.5, 0.625, 0.5312, 0.625, 0.5312, 0.625, 0.5, 0.625, 0.5, 0.625, 0.5312, 0.625, 0.5312, 0.625, 0.5, 0.7948, 0.5637, 0.8012, 0.5637, 0.8012, 0.579, 0.7948, 0.579, 0.3594, 0.5, 0.375, 0.5, 0.375, 0.5312, 0.3594, 0.5312, 0.375, 0.5, 0.625, 0.5, 0.625, 0.5312, 0.375, 0.5312, 0.8012, 0.5944, 0.8012, 0.579, 0.875, 0.5312, 0.875, 0.5625, 0.875, 0.5625, 0.875, 0.5312, 0.875, 0.5312, 0.875, 0.5625, 0.625, 0.1875, 0.625, 0.2188, 0.625, 0.2187, 0.625, 0.1875, 0.375, 0.1875, 0.625, 0.1875, 0.625, 0.2187, 0.375, 0.2188, 0.7884, 0.5637, 0.7948, 0.5637, 0.7948, 0.579, 0.7884, 0.579, 0.125, 0.5, 0.1406, 0.5, 0.1406, 0.5312, 0.125, 0.5312, 0.7884, 0.6556, 0.7948, 0.6556, 0.7948, 0.671, 0.7884, 0.671, 0.125, 0.6875, 0.1406, 0.6875, 0.1406, 0.7187, 0.125, 0.7188, 0.7884, 0.625, 0.7948, 0.625, 0.7948, 0.6556, 0.7884, 0.6556, 0.125, 0.625, 0.1406, 0.625, 0.1406, 0.6875, 0.125, 0.6875, 0.125, 0.5312, 0.1406, 0.5312, 0.1406, 0.5625, 0.125, 0.5625, 0.7884, 0.579, 0.7948, 0.579, 0.7948, 0.5944, 0.7884, 0.5944, 0.7884, 0.5944, 0.7948, 0.5944, 0.7948, 0.625, 0.7884, 0.625, 0.125, 0.5625, 0.1406, 0.5625, 0.1406, 0.625, 0.125, 0.625, 0.375, 0.25, 0.625, 0.25, 0.625, 0.2656, 0.375, 0.2656, 0.125, 0.7188, 0.1406, 0.7187, 0.1406, 0.75, 0.125, 0.75, 0.625, 0.25, 0.625, 0.2656, 0.625, 0.2656, 0.625, 0.25, 0.875, 0.5, 0.8594, 0.5, 0.8594, 0.5, 0.875, 0.5, 0.8012, 0.5637, 0.7948, 0.5637, 0.8594, 0.5, 0.875, 0.5, 0.7884, 0.6863, 0.7948, 0.6863, 0.8594, 0.75, 0.8438, 0.75, 0.8438, 0.75, 0.8594, 0.75, 0.8594, 0.75, 0.8438, 0.75, 0.625, 0.9688, 0.625, 0.9844, 0.625, 0.9844, 0.625, 0.9688, 0.7884, 0.671, 0.7948, 0.671, 0.7948, 0.6863, 0.7884, 0.6863, 0.375, 0.9688, 0.625, 0.9688, 0.625, 0.9844, 0.375, 0.9844, 0.3438, 0.5, 0.3594, 0.5, 0.3594, 0.5312, 0.3437, 0.5312, 0.6988, 0.5637, 0.7052, 0.5637, 0.7052, 0.579, 0.6988, 0.579, 0.3438, 0.6875, 0.3594, 0.6875, 0.3594, 0.7188, 0.3437, 0.7187, 0.6988, 0.6556, 0.7052, 0.6556, 0.7052, 0.671, 0.6988, 0.671, 0.3438, 0.625, 0.3594, 0.625, 0.3594, 0.6875, 0.3438, 0.6875, 0.6988, 0.625, 0.7052, 0.625, 0.7052, 0.6556, 0.6988, 0.6556, 0.6988, 0.579, 0.7052, 0.579, 0.7052, 0.5944, 0.6988, 0.5944, 0.3437, 0.5312, 0.3594, 0.5312, 0.3594, 0.5625, 0.3438, 0.5625, 0.3438, 0.5625, 0.3594, 0.5625, 0.3594, 0.625, 0.3438, 0.625, 0.6988, 0.5944, 0.7052, 0.5944, 0.7052, 0.625, 0.6988, 0.625, 0.375, 0.75, 0.625, 0.75, 0.625, 0.7656, 0.375, 0.7656, 0.6988, 0.671, 0.7052, 0.671, 0.7052, 0.6863, 0.6988, 0.6863, 0.625, 0.75, 0.625, 0.7656, 0.625, 0.7656, 0.625, 0.75, 0.625, 0.75, 0.6406, 0.75, 0.6406, 0.75, 0.625, 0.75, 0.6988, 0.6863, 0.7052, 0.6863, 0.6406, 0.75, 0.625, 0.75, 0.7116, 0.5637, 0.7052, 0.5637, 0.6406, 0.5, 0.6562, 0.5, 0.6562, 0.5, 0.6406, 0.5, 0.6406, 0.5, 0.6562, 0.5, 0.625, 0.4688, 0.625, 0.4844, 0.625, 0.4844, 0.625, 0.4688, 0.3437, 0.7187, 0.3594, 0.7188, 0.3594, 0.75, 0.3438, 0.75, 0.375, 0.4688, 0.625, 0.4688, 0.625, 0.4844, 0.375, 0.4844])
me_cube_003.update()

# ---- objects
ob_first_section = bpy.data.objects.new('First Section', me_cube)
ob_light = bpy.data.objects.new('Light', light_light)
ob_camera = bpy.data.objects.new('Camera', cam_camera)
ob_empty = bpy.data.objects.new('Empty', None)
ob_pagoda_base = bpy.data.objects.new('Pagoda Base', me_cube_001)
ob_base_stairs = bpy.data.objects.new('Base Stairs', me_cube_004)
ob_grid = bpy.data.objects.new('Grid', me_grid)
ob_cube = bpy.data.objects.new('Cube', me_cube_006)
ob_empty_001 = bpy.data.objects.new('Empty.001', None)
ob_first_section_001 = bpy.data.objects.new('First Section.001', me_cube_002)
ob_cube_001 = bpy.data.objects.new('Cube.001', me_cube_003)

# ---- transforms, parenting, visibility, modifiers, constraints
ob_first_section.location = (0.0, 0.0, -84.48)
ob_first_section.scale = (-5.222, -5.222, -38.15)
ob_first_section.lock_rotations_4d = False
ob_first_section.empty_display_type = 'ARROWS'
ob_first_section.lineart.crease_threshold = 0.0
ob_light.location = (4.076, 1.005, 5.904)
ob_light.rotation_euler = (0.6503, 0.05522, 1.866)
ob_light.lock_rotations_4d = False
ob_light.empty_display_type = 'ARROWS'
ob_light.color = (0.0, 0.0, 0.0, 0.0)
ob_light.lineart.crease_threshold = 0.0
ob_camera.location = (7.359, -6.926, 4.958)
ob_camera.rotation_euler = (1.109, 0.0, 0.8149)
ob_camera.lock_rotations_4d = False
ob_camera.empty_display_type = 'ARROWS'
ob_camera.color = (0.0, 0.0, 0.0, 0.0)
ob_camera.display_type = 'WIRE'
ob_camera.lineart.crease_threshold = 0.0
ob_empty.location = (-64.7, 8.36, -70.2)
ob_empty.rotation_euler = (1.571, -0.0, 0.0)
ob_empty.empty_display_type = 'IMAGE'
ob_empty.empty_display_size = 143.4
ob_empty.empty_image_offset = (0.143, 0.1506)
ob_pagoda_base.location = (43.02, -35.73, -94.12)
ob_pagoda_base.scale = (-6.108, -6.108, -44.62)
ob_pagoda_base.lock_rotations_4d = False
ob_pagoda_base.empty_display_type = 'ARROWS'
ob_pagoda_base.lineart.crease_threshold = 0.0
ob_base_stairs.location = (-2.422, -38.28, -30.57)
ob_base_stairs.rotation_euler = (1.571, -1.571, 0.0)
ob_grid.location = (12.42, -79.71, 45.55)
ob_cube.location = (-2.208, -7.437, -7.895)
ob_cube.rotation_euler = (1.168, 0.3001, 4.72)
_m = ob_cube.modifiers.new('Subdivision', 'SUBSURF')
_m.render_levels = 1
ob_empty_001.location = (22.26, 56.25, -71.18)
ob_empty_001.rotation_euler = (1.571, -0.0, -1.566)
ob_empty_001.empty_display_type = 'IMAGE'
ob_empty_001.empty_display_size = 143.4
ob_empty_001.empty_image_offset = (0.143, 0.1506)
ob_first_section_001.location = (0.3162, 0.3301, -63.79)
ob_first_section_001.scale = (-5.222, -5.222, -38.15)
ob_first_section_001.lock_rotations_4d = False
ob_first_section_001.empty_display_type = 'ARROWS'
ob_first_section_001.lineart.crease_threshold = 0.0
ob_cube_001.location = (-2.056, -7.305, 13.76)
ob_cube_001.rotation_euler = (1.168, 0.3001, 4.72)
_m = ob_cube_001.modifiers.new('Subdivision', 'SUBSURF')
_m.render_levels = 1

# ---- collection membership
col_collection.objects.link(ob_first_section)
col_collection.objects.link(ob_light)
col_collection.objects.link(ob_camera)
col_collection.objects.link(ob_empty)
col_collection.objects.link(ob_pagoda_base)
col_collection.objects.link(ob_base_stairs)
col_collection.objects.link(ob_grid)
col_collection.objects.link(ob_cube)
col_collection.objects.link(ob_empty_001)
col_collection.objects.link(ob_first_section_001)
col_collection.objects.link(ob_cube_001)

# ---- scene / render settings (as saved in the file)
scene.camera = ob_camera
scene.frame_start = 1; scene.frame_end = 250; scene.frame_set(1)
scene.render.engine = 'BLENDER_EEVEE_NEXT'
scene.cycles.sampling_pattern = 'TABULATED_SOBOL'
bpy.context.view_layer.update()
